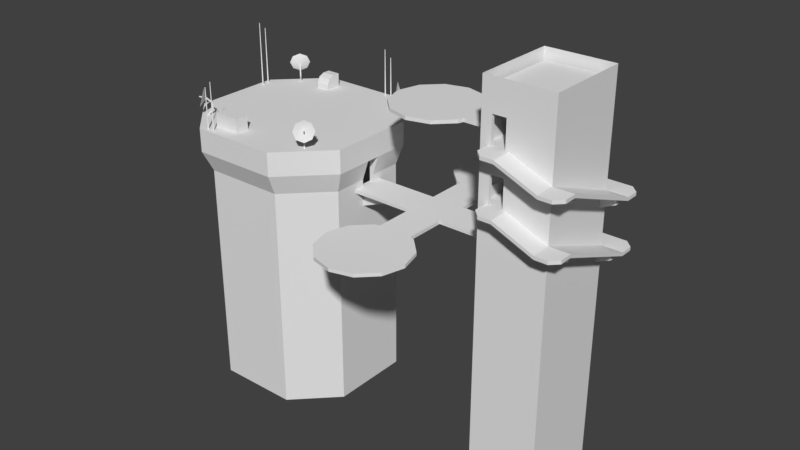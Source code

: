 # Source: level-1-sabotage.blend  (saved by Blender 2.79.0; exported with 4.5.12 LTS)
import bpy
from mathutils import Matrix  # noqa: F401  (used for matrix-valued properties, if any)

bpy.ops.wm.read_factory_settings(use_empty=True)
scene = bpy.context.scene
scene.name = 'Scene'

# ---- collections
col_collection_1 = bpy.data.collections.new('Collection 1'); scene.collection.children.link(col_collection_1)

# ---- world
world_world = bpy.data.worlds.new('World'); scene.world = world_world
world_world.color = (0.05088, 0.05088, 0.05088)
world_world.use_sun_shadow = False
world_world.sun_shadow_jitter_overblur = 0.0
world_world.cycles.sampling_method = 'MANUAL'

# ---- meshes
me_level_1_landing_pad_building_ramp = bpy.data.meshes.new('level-1-landing-pad-building-ramp')
me_level_1_landing_pad_building_ramp.from_pydata([(-2.56, 2.826, 3.084), (-4.389, 2.826, 3.084), (-2.56, 2.826, 4.913), (1.098, 1.302, 3.084), (1.098, 1.302, 4.913), (2.927, 1.302, 3.084), (2.927, -1.746, -4.536), (1.098, -1.746, -6.364), (1.098, -1.746, -4.536), (-1.341, -1.746, -4.536), (-1.341, -2.051, -4.536), (1.098, -2.051, -4.536), (-4.389, 2.521, 3.084), (-2.56, 2.521, 3.084), (1.098, -2.051, -6.364), (2.927, -2.051, -4.536), (2.927, 0.9971, 3.084), (1.098, 0.9971, 4.913), (1.098, 0.9971, 3.084), (-2.56, 2.521, 4.913), (-3.763, 2.522, 4.464), (-3.225, 2.522, 4.464), (-3.763, 2.522, 3.104), (-3.225, 2.522, 3.104), (-3.763, 1.608, 3.104), (-3.763, 2.218, 4.464), (-3.225, 2.218, 4.464), (-3.225, 1.608, 3.104), (-0.177, -2.051, -5.896), (-0.7154, -2.051, -5.896), (-0.177, -2.051, -4.536), (-0.7154, -2.051, -4.536), (-0.177, -2.965, -4.536), (-0.177, -2.356, -5.896), (-0.7154, -2.356, -5.896), (-0.7154, -2.965, -4.536), (0.773, 0.2317, 3.104), (0.773, 0.8413, 4.464), (0.2346, 0.8413, 4.464), (0.2346, 0.2317, 3.104), (0.773, 1.171, 3.104), (0.2346, 1.408, 3.104), (0.773, 1.171, 4.464), (0.2346, 1.408, 4.464), (1.078, -0.2762, 2.241), (2.438, 0.3334, 2.241), (2.438, 0.3334, 2.78), (1.078, -0.2762, 2.78), (1.078, 0.6634, 2.241), (1.078, 0.8999, 2.78), (2.438, 0.6634, 2.241), (2.438, 0.8999, 2.78), (1.087, -2.843, -4.229), (2.448, -2.234, -4.229), (2.448, -2.234, -3.691), (1.087, -2.843, -3.691), (1.087, -1.904, -4.229), (1.087, -1.667, -3.691), (2.448, -1.904, -4.229), (2.448, -1.667, -3.691), (-4.389, 2.826, 4.246), (-3.722, 2.826, 4.913), (2.259, 1.302, 4.913), (2.927, 1.302, 4.246), (2.927, -1.746, -5.697), (2.259, -1.746, -6.364), (-0.6736, -1.746, -6.364), (-1.341, -1.746, -5.697), (-1.341, -2.051, -5.697), (-0.6736, -2.051, -6.364), (2.259, -2.051, -6.364), (2.927, -2.051, -5.697), (2.927, 0.9971, 4.246), (2.259, 0.9971, 4.913), (-3.722, 2.521, 4.913), (-4.389, 2.521, 4.246)], [], [(1, 12, 75, 60), (0, 2, 4, 3), (4, 17, 73, 62), (3, 5, 6, 8), (6, 15, 71, 64), (7, 14, 69, 66), (3, 4, 62, 63, 5), (59, 57, 55, 54), (56, 58, 53, 52), (5, 16, 15, 6), (11, 14, 70, 71, 15), (18, 11, 15, 16), (58, 59, 54, 53), (8, 6, 64, 65, 7), (13, 19, 74, 75, 12), (35, 34, 33, 32), (18, 16, 72, 73, 17), (2, 19, 17, 4), (52, 53, 54, 55), (65, 70, 14, 7), (67, 68, 10, 9), (13, 18, 17, 19), (27, 26, 25, 24), (21, 20, 25, 26), (23, 21, 26, 27), (29, 28, 33, 34), (20, 22, 24, 25), (31, 29, 34, 35), (28, 30, 32, 33), (36, 37, 38, 39), (42, 43, 38, 37), (40, 42, 37, 36), (43, 41, 39, 38), (44, 45, 46, 47), (50, 51, 46, 45), (48, 50, 45, 44), (51, 49, 47, 46), (0, 1, 60, 61, 2), (7, 66, 67, 9, 8), (63, 72, 16, 5), (14, 11, 10, 68, 69), (70, 65, 64, 71), (72, 63, 62, 73), (74, 61, 60, 75), (68, 67, 66, 69), (61, 74, 19, 2)])
_uv = me_level_1_landing_pad_building_ramp.uv_layers.new(name='UVMap')
_uv.uv.foreach_set('vector', [0.214, 0.5, 0.214, 0.3476, -0.3669, 0.3476, -0.3669, 0.5, 0.3768, 0.214, 0.3768, -0.7004, 2.206, -0.7004, 2.206, 0.214, 0.2056, 0.738, 0.2056, 0.5856, 0.7865, 0.5856, 0.7865, 0.738, 0.2056, 0.214, 1.12, 0.214, 1.12, 4.024, 0.2056, 4.024, 0.024, 0.214, 0.024, 0.0616, 0.6049, 0.0616, 0.6049, 0.214, 0.2056, 0.214, 0.2056, 0.0616, -0.68, 0.0616, -0.68, 0.214, 0.2056, 0.214, 0.2056, -0.7004, 0.7865, -0.7004, 1.12, -0.3669, 1.12, 0.214, 0.8808, 0.2535, 0.2005, 0.2535, 0.2005, -0.3345, 0.8808, -0.02975, 0.2005, 0.1353, 0.8808, 0.1353, 0.8808, -0.02975, 0.2005, -0.3345, 0.214, 0.738, 0.214, 0.5856, 4.024, -0.9384, 4.024, -0.786, 0.2056, 0.024, 0.2056, 0.9384, 0.7865, 0.9384, 1.12, 0.6049, 1.12, 0.024, 0.2056, 0.214, 0.2056, 4.024, 1.12, 4.024, 1.12, 0.214, 0.8708, 0.1353, 0.6016, 0.2535, 0.6016, -0.02975, 0.8708, -0.02975, 0.2056, 0.024, 1.12, 0.024, 1.12, 0.6049, 0.7865, 0.9384, 0.2056, 0.9384, 0.3768, 0.214, 0.3768, -0.7004, -0.204, -0.7004, -0.5376, -0.3669, -0.5376, 0.214, 0.299, 0.024, 0.299, 0.7043, 0.5682, 0.7043, 0.5682, 0.024, 0.2056, 0.214, 1.12, 0.214, 1.12, -0.3669, 0.7865, -0.7004, 0.2056, -0.7004, 0.3768, 0.5, 0.3768, 0.3476, 2.206, -0.4144, 2.206, -0.262, 0.2005, 0.8708, 0.8808, 0.8708, 0.8808, 0.6016, 0.2005, 0.6016, 0.7865, 0.214, 0.7865, 0.0616, 0.2056, 0.0616, 0.2056, 0.214, 0.6049, 0.214, 0.6049, 0.0616, 0.024, 0.0616, 0.024, 0.214, 0.3768, 0.214, 2.206, 0.214, 2.206, -0.7004, 0.3768, -0.7004, 0.04425, 0.2044, 0.04425, -0.4759, -0.225, -0.4759, -0.225, 0.2044, 0.04425, 0.3482, -0.225, 0.3482, -0.225, 0.1958, 0.04425, 0.1958, 0.2044, 0.3482, -0.4759, 0.3482, -0.4759, 0.1958, 0.2044, -0.109, 0.299, 0.0616, 0.5682, 0.0616, 0.5682, -0.0908, 0.299, -0.0908, 0.5241, 0.3482, 1.204, 0.3482, 1.204, -0.109, 0.5241, 0.1958, 0.024, 0.0616, 0.7043, 0.0616, 0.7043, -0.0908, 0.024, -0.3956, 0.7043, 0.0616, 0.024, 0.0616, 0.024, -0.3956, 0.7043, -0.0908, 0.04324, 0.2044, 0.04324, -0.4759, -0.226, -0.4759, -0.226, 0.2044, 0.04324, 0.6727, -0.226, 0.7909, -0.226, 0.5077, 0.04324, 0.5077, 0.2044, 0.6727, -0.4759, 0.6727, -0.4759, 0.5077, 0.2044, 0.2029, 0.5241, 0.7909, 1.204, 0.7909, 1.204, 0.2029, 0.5241, 0.5077, 0.1956, 0.6356, 0.8759, 0.6356, 0.8759, 0.3664, 0.1956, 0.3664, 0.6356, 0.4187, 0.3664, 0.537, 0.3664, 0.2537, 0.6356, 0.2537, 0.1956, 0.4187, 0.8759, 0.4187, 0.8759, 0.2537, 0.1956, -0.05105, 0.8759, 0.537, 0.1956, 0.537, 0.1956, -0.05105, 0.8759, 0.2537, 0.3768, 0.214, -0.5376, 0.214, -0.5376, -0.3669, -0.204, -0.7004, 0.3768, -0.7004, 0.2056, 0.9384, -0.68, 0.9384, -1.014, 0.6049, -1.014, 0.024, 0.2056, 0.024, 0.6331, 0.738, 0.6331, 0.5856, 1.214, 0.5856, 1.214, 0.738, 0.2056, 0.9384, 0.2056, 0.024, -1.014, 0.024, -1.014, 0.6049, -0.68, 0.9384, 0.7865, 0.0616, 0.7865, 0.214, 1.12, 0.214, 1.12, 0.0616, 0.12, 0.5856, 0.12, 0.738, -0.2135, 0.738, -0.2135, 0.5856, 0.796, 0.3476, 0.796, 0.5, 0.4624, 0.5, 0.4624, 0.3476, 0.9864, 0.0616, 0.9864, 0.214, 1.32, 0.214, 1.32, 0.0616, 0.796, 0.5, 0.796, 0.3476, 1.377, 0.3476, 1.377, 0.5])
me_level_1_landing_pad_building_ramp.use_remesh_preserve_volume = False
me_level_1_landing_pad_building_ramp.use_remesh_preserve_attributes = False
me_level_1_landing_pad_building_ramp.use_mirror_vertex_groups = False
me_level_1_landing_pad_building_ramp.update()
me_level_1_control_tower = bpy.data.meshes.new('level-1-control-tower')
me_level_1_control_tower.from_pydata([(8.472, -1.375, 1.363), (8.472, -1.375, 0.1443), (7.861, -3.814, 0.1443), (7.861, -3.814, 1.363), (8.472, -1.375, 4.728), (8.472, 0.7583, 1.363), (8.472, 0.7583, 0.1443), (7.861, -3.814, 4.411), (4.212, -3.814, 8.06), (8.472, 0.7583, 4.728), (4.376, 0.7583, 8.824), (4.376, -1.375, 8.824), (-3.572, 0.7583, 8.824), (-3.572, -1.375, 8.824), (-3.103, -3.814, 8.06), (-7.668, -1.375, 4.728), (-6.751, -3.814, 4.411), (7.861, -23.63, -2.904), (-7.668, 0.7583, 4.728), (-7.668, 0.7583, -3.22), (4.212, -23.63, -6.552), (-7.668, -1.375, -3.22), (-6.751, -3.814, -2.904), (-3.103, -23.63, -6.552), (-6.751, -23.63, -2.904), (-3.572, 0.7583, -7.316), (-6.751, -23.63, 4.411), (-3.572, -1.375, -7.316), (-3.103, -3.814, -6.552), (4.212, -3.814, -6.552), (-3.103, -23.63, 8.06), (4.376, 0.7583, -7.316), (4.212, -23.63, 8.06), (4.376, -1.375, -7.316), (7.861, -23.63, 4.411), (7.861, -3.814, -2.904), (7.861, -23.63, 1.363), (8.472, 0.7583, -3.22), (7.861, -23.63, 0.1443), (8.472, -1.375, -3.22), (7.861, -3.204, 0.1443), (7.861, -3.204, 1.363), (4.212, -3.204, 8.06), (4.212, -3.204, -6.552), (7.861, -3.204, -2.904), (7.861, -3.204, 4.411), (-3.103, -3.204, 8.06), (-6.751, -3.204, 4.411), (-6.751, -3.204, -2.904), (-3.103, -3.204, -6.552), (7.556, -1.375, 1.363), (7.556, -1.375, 0.1443), (7.556, -3.814, 0.1443), (7.556, -3.814, 1.363), (7.556, -3.204, 0.1443), (7.556, -3.204, 1.363), (3.925, 0.7583, -6.845), (3.925, 4.416, -6.88), (3.853, 0.7583, -6.917), (3.888, 4.416, -6.917), (3.997, 0.7583, -6.917), (3.962, 4.416, -6.917), (3.925, 0.7583, -6.988), (3.925, 4.416, -6.954), (3.276, 0.7583, -6.845), (3.276, 5.026, -6.88), (3.204, 0.7583, -6.917), (3.239, 5.026, -6.917), (3.348, 0.7583, -6.917), (3.313, 5.026, -6.917), (3.276, 0.7583, -6.988), (3.276, 5.026, -6.954), (-7.14, 0.7583, -2.605), (-7.175, 5.94, -2.605), (-7.212, 0.7583, -2.533), (-7.212, 5.94, -2.568), (-7.212, 0.7583, -2.677), (-7.212, 5.94, -2.642), (-7.283, 0.7583, -2.605), (-7.248, 5.94, -2.605), (-7.14, 0.7583, -1.956), (-7.175, 6.55, -1.956), (-7.212, 0.7583, -1.884), (-7.212, 6.55, -1.919), (-7.212, 0.7583, -2.028), (-7.212, 6.55, -1.993), (-7.283, 0.7583, -1.956), (-7.248, 6.55, -1.956), (-2.884, 0.7583, 8.397), (-2.884, 4.416, 8.432), (-2.812, 0.7583, 8.469), (-2.847, 4.416, 8.469), (-2.956, 0.7583, 8.469), (-2.921, 4.416, 8.469), (-2.884, 0.7583, 8.541), (-2.884, 4.416, 8.506), (-2.235, 0.7583, 8.397), (-2.235, 5.026, 8.432), (-2.163, 0.7583, 8.469), (-2.198, 5.026, 8.469), (-2.306, 0.7583, 8.469), (-2.272, 5.026, 8.469), (-2.235, 0.7583, 8.541), (-2.235, 5.026, 8.506), (-2.788, 0.7583, 6.382), (-2.788, 1.978, 6.382), (-0.3499, 0.7583, 6.382), (-0.3499, 1.978, 6.382), (-2.788, 0.7583, 7.601), (-2.788, 1.978, 7.601), (-0.3499, 0.7583, 7.601), (-0.3499, 1.978, 7.601), (-2.788, 0.7583, -5.838), (-1.569, 0.7583, -5.838), (-2.788, 0.7583, -4.618), (-1.569, 0.7583, -4.618), (-2.788, 1.978, -5.838), (-1.569, 1.978, -5.838), (-2.788, 1.217, -4.618), (-2.788, 1.978, -5.379), (-2.788, 1.755, -4.841), (-1.569, 1.978, -5.379), (-1.569, 1.217, -4.618), (-1.569, 1.755, -4.841), (-2.788, 0.7583, -6.06), (-1.569, 0.7583, -6.06), (-2.788, 1.978, -6.06), (-1.569, 1.978, -6.06), (6.097, 0.7583, 6.23), (6.217, 0.7583, 6.35), (6.012, 0.7583, 6.315), (6.132, 0.7583, 6.435), (6.194, 2.374, 6.327), (6.24, 2.272, 6.373), (6.109, 2.374, 6.412), (6.155, 2.272, 6.458), (5.805, 1.316, 5.937), (5.812, 1.858, 5.945), (5.901, 1.836, 6.034), (5.896, 1.373, 6.028), (5.727, 1.858, 6.03), (5.719, 1.316, 6.022), (5.816, 1.836, 6.119), (5.81, 1.373, 6.113), (6.58, 1.505, 6.798), (6.988, 1.764, 6.292), (7.059, 2.389, 5.984), (6.752, 3.013, 6.055), (6.245, 3.272, 6.463), (5.837, 3.013, 6.97), (5.766, 2.389, 7.277), (6.074, 1.764, 7.206), (6.132, 2.282, 6.35), (6.201, 2.308, 6.419), (6.988, 1.764, 6.292), (6.58, 1.505, 6.798), (7.059, 2.389, 5.984), (6.752, 3.013, 6.055), (6.245, 3.272, 6.463), (5.837, 3.013, 6.97), (5.766, 2.389, 7.277), (6.074, 1.764, 7.206), (6.261, 2.229, 6.368), (6.232, 2.38, 6.34), (6.612, 2.419, 6.781), (6.6, 2.486, 6.769), (6.15, 2.229, 6.479), (6.122, 2.38, 6.45), (6.564, 2.419, 6.83), (6.551, 2.486, 6.818), (6.012, 0.7583, -4.946), (6.132, 0.7583, -5.066), (6.097, 0.7583, -4.861), (6.217, 0.7583, -4.981), (6.109, 2.374, -5.043), (6.155, 2.272, -5.089), (6.194, 2.374, -4.957), (6.24, 2.272, -5.003), (5.719, 1.316, -4.653), (5.727, 1.858, -4.661), (5.816, 1.836, -4.75), (5.81, 1.373, -4.744), (5.812, 1.858, -4.576), (5.805, 1.316, -4.568), (5.901, 1.836, -4.664), (5.896, 1.373, -4.659), (6.58, 1.505, -5.429), (6.074, 1.764, -5.837), (5.766, 2.389, -5.908), (5.837, 3.013, -5.6), (6.245, 3.272, -5.094), (6.752, 3.013, -4.686), (7.059, 2.389, -4.615), (6.988, 1.764, -4.922), (6.132, 2.282, -4.981), (6.201, 2.308, -5.05), (6.074, 1.764, -5.837), (6.58, 1.505, -5.429), (5.766, 2.389, -5.908), (5.837, 3.013, -5.6), (6.245, 3.272, -5.094), (6.752, 3.013, -4.686), (7.059, 2.389, -4.615), (6.988, 1.764, -4.922), (6.15, 2.229, -5.11), (6.122, 2.38, -5.081), (6.564, 2.419, -5.461), (6.551, 2.486, -5.448), (6.261, 2.229, -4.999), (6.232, 2.38, -4.97), (6.612, 2.419, -5.412), (6.6, 2.486, -5.4), (-5.306, 0.7583, -4.861), (-5.426, 0.7583, -4.981), (-5.221, 0.7583, -4.946), (-5.341, 0.7583, -5.066), (-5.403, 2.374, -4.957), (-5.449, 2.272, -5.003), (-5.318, 2.374, -5.043), (-5.364, 2.272, -5.089), (-5.013, 1.316, -4.568), (-5.021, 1.858, -4.576), (-5.11, 1.836, -4.664), (-5.104, 1.373, -4.659), (-4.936, 1.858, -4.661), (-4.928, 1.316, -4.653), (-5.024, 1.836, -4.75), (-5.019, 1.373, -4.744), (-5.789, 1.505, -5.429), (-6.197, 1.764, -4.922), (-6.268, 2.389, -4.615), (-5.96, 3.013, -4.686), (-5.454, 3.272, -5.094), (-5.046, 3.013, -5.6), (-4.975, 2.389, -5.908), (-5.283, 1.764, -5.837), (-5.341, 2.282, -4.981), (-5.41, 2.308, -5.05), (-6.197, 1.764, -4.922), (-5.789, 1.505, -5.429), (-6.268, 2.389, -4.615), (-5.96, 3.013, -4.686), (-5.454, 3.272, -5.094), (-5.046, 3.013, -5.6), (-4.975, 2.389, -5.908), (-5.283, 1.764, -5.837), (-5.47, 2.229, -4.999), (-5.441, 2.38, -4.97), (-5.821, 2.419, -5.412), (-5.808, 2.486, -5.4), (-5.359, 2.229, -5.11), (-5.331, 2.38, -5.081), (-5.772, 2.419, -5.461), (-5.76, 2.486, -5.448), (-5.221, 0.7583, 6.3), (-5.341, 0.7583, 6.42), (-5.306, 0.7583, 6.215), (-5.426, 0.7583, 6.335), (-5.318, 2.374, 6.397), (-5.364, 2.272, 6.443), (-5.403, 2.374, 6.312), (-5.449, 2.272, 6.358), (-4.928, 1.316, 6.007), (-4.936, 1.858, 6.015), (-5.024, 1.836, 6.104), (-5.019, 1.373, 6.098), (-5.021, 1.858, 5.93), (-5.013, 1.316, 5.922), (-5.11, 1.836, 6.019), (-5.104, 1.373, 6.013), (-5.789, 1.505, 6.783), (-5.283, 1.764, 7.191), (-4.975, 2.389, 7.262), (-5.046, 3.013, 6.954), (-5.454, 3.272, 6.448), (-5.96, 3.013, 6.04), (-6.268, 2.389, 5.969), (-6.197, 1.764, 6.277), (-5.341, 2.282, 6.335), (-5.41, 2.308, 6.404), (-5.283, 1.764, 7.191), (-5.789, 1.505, 6.783), (-4.975, 2.389, 7.262), (-5.046, 3.013, 6.954), (-5.454, 3.272, 6.448), (-5.96, 3.013, 6.04), (-6.268, 2.389, 5.969), (-6.197, 1.764, 6.277), (-5.359, 2.229, 6.464), (-5.331, 2.38, 6.435), (-5.772, 2.419, 6.815), (-5.76, 2.486, 6.802), (-5.47, 2.229, 6.353), (-5.441, 2.38, 6.325), (-5.821, 2.419, 6.766), (-5.808, 2.486, 6.754), (7.556, -3.814, 0.1443), (7.556, -3.814, 1.363), (-2.835, -3.814, 7.678), (-6.293, -3.814, 4.22), (-6.293, -3.814, -2.712), (4.097, -3.814, -6.17), (7.556, -1.375, 0.1443), (7.556, -1.375, 1.363), (7.556, 0.1487, 0.1443), (7.556, 0.1487, 1.363), (7.556, -1.375, 4.22), (7.556, 0.1487, 4.22), (7.555, -3.814, -2.712), (7.555, -1.375, -2.712), (7.555, 0.1487, -2.712), (-2.835, -3.814, -6.17), (4.097, -1.375, -6.17), (4.097, 0.1487, -6.17), (-2.835, -1.375, -6.17), (-2.835, 0.1487, -6.17), (-6.293, -1.375, -2.712), (-6.293, 0.1487, -2.712), (-6.293, -1.375, 4.22), (-6.293, 0.1487, 4.22), (-2.835, -1.375, 7.678), (-2.835, 0.1487, 7.678), (4.097, -3.814, 7.678), (4.097, -1.375, 7.678), (4.097, 0.1487, 7.678), (7.555, -3.814, 4.22), (4.376, 0.7583, -0.7095), (4.376, 0.7583, 2.217), (-3.572, 0.7583, -2.366), (-3.572, 0.7583, 3.874)], [(296, 297)], [(45, 7, 3, 41), (44, 40, 2, 35), (39, 37, 6, 1), (4, 0, 5, 9), (1, 6, 5, 0), (11, 4, 9, 10), (42, 45, 4, 11), (13, 11, 10, 12), (46, 42, 11, 13), (15, 13, 12, 18), (47, 46, 13, 15), (21, 15, 18, 19), (48, 47, 15, 21), (27, 21, 19, 25), (49, 48, 21, 27), (33, 27, 25, 31), (43, 49, 27, 33), (39, 33, 31, 37), (44, 43, 33, 39), (3, 7, 34, 36), (8, 14, 30, 32), (14, 16, 26, 30), (7, 8, 32, 34), (29, 35, 17, 20), (22, 28, 23, 24), (28, 29, 20, 23), (2, 3, 36, 38), (35, 2, 38, 17), (16, 22, 24, 26), (328, 25, 19), (35, 29, 43, 44), (29, 28, 49, 43), (28, 22, 48, 49), (22, 16, 47, 48), (16, 14, 46, 47), (14, 8, 42, 46), (8, 7, 45, 42), (39, 1, 40, 44), (4, 45, 41, 0), (40, 1, 51, 54), (2, 40, 54, 52), (1, 0, 50, 51), (0, 41, 55, 50), (41, 3, 53, 55), (3, 2, 52, 53), (56, 57, 59, 58), (58, 59, 63, 62), (62, 63, 61, 60), (60, 61, 57, 56), (63, 59, 57, 61), (64, 65, 67, 66), (66, 67, 71, 70), (70, 71, 69, 68), (68, 69, 65, 64), (71, 67, 65, 69), (72, 73, 75, 74), (74, 75, 79, 78), (78, 79, 77, 76), (76, 77, 73, 72), (79, 75, 73, 77), (80, 81, 83, 82), (82, 83, 87, 86), (86, 87, 85, 84), (84, 85, 81, 80), (87, 83, 81, 85), (88, 89, 91, 90), (90, 91, 95, 94), (94, 95, 93, 92), (92, 93, 89, 88), (95, 91, 89, 93), (96, 97, 99, 98), (98, 99, 103, 102), (102, 103, 101, 100), (100, 101, 97, 96), (103, 99, 97, 101), (106, 107, 111, 110), (104, 105, 107, 106), (108, 109, 105, 104), (110, 111, 109, 108), (109, 111, 107, 105), (113, 121, 123), (114, 115, 122, 118), (117, 116, 119, 121), (113, 117, 121), (116, 117, 127, 126), (118, 122, 123, 120), (120, 123, 121, 119), (112, 114, 118), (113, 123, 122), (115, 113, 122), (112, 118, 120), (112, 120, 119), (116, 112, 119), (125, 124, 126, 127), (117, 113, 125, 127), (112, 116, 126, 124), (137, 140, 134, 132), (142, 138, 133, 135), (128, 136, 139, 129), (138, 137, 132, 133), (140, 142, 135, 134), (131, 143, 141, 130), (129, 139, 143, 131), (137, 138, 139, 136), (138, 142, 143, 139), (142, 140, 141, 143), (140, 137, 136, 141), (130, 141, 136, 128), (150, 161, 153), (156, 152, 157), (155, 152, 154), (151, 152, 155), (159, 152, 160), (157, 152, 158), (154, 152, 156), (160, 152, 151), (158, 152, 159), (148, 149, 153), (146, 147, 153), (144, 145, 153), (161, 144, 153), (149, 150, 153), (147, 148, 153), (145, 146, 153), (162, 163, 165, 164), (164, 165, 169, 168), (168, 169, 167, 166), (166, 167, 163, 162), (164, 168, 166, 162), (169, 165, 163, 167), (179, 182, 176, 174), (184, 180, 175, 177), (170, 178, 181, 171), (180, 179, 174, 175), (182, 184, 177, 176), (173, 185, 183, 172), (171, 181, 185, 173), (179, 180, 181, 178), (180, 184, 185, 181), (184, 182, 183, 185), (182, 179, 178, 183), (172, 183, 178, 170), (192, 203, 195), (198, 194, 199), (197, 194, 196), (193, 194, 197), (201, 194, 202), (199, 194, 200), (196, 194, 198), (202, 194, 193), (200, 194, 201), (190, 191, 195), (188, 189, 195), (186, 187, 195), (203, 186, 195), (191, 192, 195), (189, 190, 195), (187, 188, 195), (204, 205, 207, 206), (206, 207, 211, 210), (210, 211, 209, 208), (208, 209, 205, 204), (206, 210, 208, 204), (211, 207, 205, 209), (221, 224, 218, 216), (226, 222, 217, 219), (212, 220, 223, 213), (222, 221, 216, 217), (224, 226, 219, 218), (215, 227, 225, 214), (213, 223, 227, 215), (221, 222, 223, 220), (222, 226, 227, 223), (226, 224, 225, 227), (224, 221, 220, 225), (214, 225, 220, 212), (234, 245, 237), (240, 236, 241), (239, 236, 238), (235, 236, 239), (243, 236, 244), (241, 236, 242), (238, 236, 240), (244, 236, 235), (242, 236, 243), (232, 233, 237), (230, 231, 237), (228, 229, 237), (245, 228, 237), (233, 234, 237), (231, 232, 237), (229, 230, 237), (246, 247, 249, 248), (248, 249, 253, 252), (252, 253, 251, 250), (250, 251, 247, 246), (248, 252, 250, 246), (253, 249, 247, 251), (263, 266, 260, 258), (268, 264, 259, 261), (254, 262, 265, 255), (264, 263, 258, 259), (266, 268, 261, 260), (257, 269, 267, 256), (255, 265, 269, 257), (263, 264, 265, 262), (264, 268, 269, 265), (268, 266, 267, 269), (266, 263, 262, 267), (256, 267, 262, 254), (276, 287, 279), (282, 278, 283), (281, 278, 280), (277, 278, 281), (285, 278, 286), (283, 278, 284), (280, 278, 282), (286, 278, 277), (284, 278, 285), (274, 275, 279), (272, 273, 279), (270, 271, 279), (287, 270, 279), (275, 276, 279), (273, 274, 279), (271, 272, 279), (288, 289, 291, 290), (290, 291, 295, 294), (294, 295, 293, 292), (292, 293, 289, 288), (290, 294, 292, 288), (295, 291, 289, 293), (309, 310, 313, 312), (302, 303, 305, 304), (305, 303, 306, 307), (303, 297, 325, 306), (302, 304, 310, 309), (296, 302, 309, 308), (308, 309, 312, 301), (301, 312, 314, 311), (312, 313, 315, 314), (314, 315, 317, 316), (311, 314, 316, 300), (316, 317, 319, 318), (300, 316, 318, 299), (318, 319, 321, 320), (299, 318, 320, 298), (320, 321, 324, 323), (298, 320, 323, 322), (323, 324, 307, 306), (322, 323, 306, 325), (305, 307, 324, 321, 319, 317, 315, 313, 310, 304), (329, 328, 19, 18), (12, 329, 18), (5, 6, 326, 327), (6, 37, 31, 326), (9, 5, 327, 10), (327, 326, 328, 329), (326, 31, 25, 328), (10, 327, 329, 12)])
me_level_1_control_tower.polygons.foreach_set('use_smooth', [0, 0, 0, 0, 0, 0, 0, 0, 0, 0, 0, 0, 0, 0, 0, 0, 0, 0, 0, 0, 0, 0, 0, 0, 0, 0, 0, 0, 0, 0, 0, 0, 0, 0, 0, 0, 0, 0, 0, 0, 0, 0, 0, 0, 0, 0, 0, 0, 0, 0, 0, 0, 0, 0, 0, 0, 0, 0, 0, 0, 0, 0, 0, 0, 0, 0, 0, 0, 0, 0, 0, 0, 0, 0, 0, 0, 0, 0, 0, 0, 0, 0, 0, 0, 0, 0, 0, 0, 0, 0, 0, 0, 0, 0, 0, 0, 0, 0, 0, 0, 0, 0, 0, 0, 0, 0, 0, 0, 1, 1, 1, 1, 1, 1, 1, 1, 1, 1, 1, 1, 1, 1, 1, 1, 0, 0, 0, 0, 0, 0, 0, 0, 0, 0, 0, 0, 0, 0, 0, 0, 0, 0, 1, 1, 1, 1, 1, 1, 1, 1, 1, 1, 1, 1, 1, 1, 1, 1, 0, 0, 0, 0, 0, 0, 0, 0, 0, 0, 0, 0, 0, 0, 0, 0, 0, 0, 1, 1, 1, 1, 1, 1, 1, 1, 1, 1, 1, 1, 1, 1, 1, 1, 0, 0, 0, 0, 0, 0, 0, 0, 0, 0, 0, 0, 0, 0, 0, 0, 0, 0, 1, 1, 1, 1, 1, 1, 1, 1, 1, 1, 1, 1, 1, 1, 1, 1, 0, 0, 0, 0, 0, 0, 0, 0, 0, 0, 0, 0, 0, 0, 0, 0, 0, 0, 0, 0, 0, 0, 0, 0, 0, 0, 0, 0, 0, 0, 0, 0, 0, 0])
_uv = me_level_1_control_tower.uv_layers.new(name='UVMap')
_uv.uv.foreach_set('vector', [0.2749, 0.04058, -0.02991, 0.04058, -0.02991, -1.483, 0.2749, -1.483, 0.2749, 0.383, 0.2749, 1.907, -0.02991, 1.907, -0.02991, 0.383, 0.1893, 0.2248, 1.256, 0.2248, 1.256, 1.907, 0.1893, 1.907, 0.1893, 0.1987, 0.1893, -1.483, 1.256, -1.483, 1.256, 0.1987, 0.1893, 0.907, 1.256, 0.907, 1.256, 1.517, 0.1893, 1.517, 0.09988, 0.1893, 2.148, 0.1893, 2.148, 1.256, 0.09988, 1.256, 0.01809, 0.2749, 1.842, 0.2749, 2.148, 1.189, 0.09988, 1.189, 0.126, 0.1893, 4.1, 0.1893, 4.1, 1.256, 0.126, 1.256, 0.3605, 0.2749, 4.018, 0.2749, 4.1, 1.189, 0.126, 1.189, 0.07797, 0.1893, 2.126, 0.1893, 2.126, 1.256, 0.07797, 1.256, 0.5362, 0.2749, 2.36, 0.2749, 2.126, 1.189, 0.07797, 1.189, 0.1893, 0.2248, 0.1893, 4.199, 1.256, 4.199, 1.256, 0.2248, 0.2749, 0.383, 0.2749, 4.041, 1.189, 4.199, 1.189, 0.2248, 0.1893, 0.1768, 0.1893, 2.225, 1.256, 2.225, 1.256, 0.1768, 0.2749, 0.5587, 0.2749, 2.383, 1.189, 2.225, 1.189, 0.1768, 0.09988, 0.1893, -3.874, 0.1893, -3.874, 1.256, 0.09988, 1.256, 0.01809, 0.2749, -3.64, 0.2749, -3.874, 1.189, 0.09988, 1.189, 0.1479, 0.1893, -1.9, 0.1893, -1.9, 1.256, 0.1479, 1.256, 0.8424, 0.2749, -0.9819, 0.2749, -0.9001, 1.189, 1.148, 1.189, 0.9701, 0.5166, 0.9701, 2.041, -8.936, 2.041, -8.936, 0.5166, 0.01809, 0.9701, -3.64, 0.9701, -3.64, -8.936, 0.01809, -8.936, 0.3605, 0.9701, -1.464, 0.9701, -1.464, -8.936, 0.3605, -8.936, 0.8424, 0.9701, -0.9819, 0.9701, -0.9819, -8.936, 0.8424, -8.936, 0.9701, 0.5587, 0.9701, 2.383, -8.936, 2.383, -8.936, 0.5587, 0.9701, 0.383, 0.9701, -1.441, -8.936, -1.441, -8.936, 0.383, 0.3605, 0.9701, 4.018, 0.9701, 4.018, -8.936, 0.3605, -8.936, 0.9701, 0.907, 0.9701, 1.517, -8.936, 1.517, -8.936, 0.907, 0.9701, 0.383, 0.9701, 1.907, -8.936, 1.907, -8.936, 0.383, 0.9701, 0.04058, 0.9701, -3.617, -8.936, -3.617, -8.936, 0.04058, -5.874, -0.3483, -5.874, -2.823, -7.922, -0.7752, 0.9701, 0.383, 0.9701, -1.441, 1.275, -1.441, 1.275, 0.383, 0.01809, 0.9701, -3.64, 0.9701, -3.64, 1.275, 0.01809, 1.275, 0.9701, 0.5587, 0.9701, 2.383, 1.275, 2.383, 1.275, 0.5587, 0.9701, 0.383, 0.9701, 4.041, 1.275, 4.041, 1.275, 0.383, 0.5362, 0.9701, 2.36, 0.9701, 2.36, 1.275, 0.5362, 1.275, 0.3605, 0.9701, 4.018, 0.9701, 4.018, 1.275, 0.3605, 1.275, 0.01809, 0.9701, 1.842, 0.9701, 1.842, 1.275, 0.01809, 1.275, 0.1893, 0.2248, 0.1893, 1.907, -0.7251, 1.907, -0.7251, 0.383, 0.1893, 0.1987, -0.7251, 0.04058, -0.7251, -1.483, 0.1893, -1.483, 0.8424, 0.2749, 1.148, 1.189, 0.69, 1.189, 0.69, 0.2749, 0.8424, 0.9701, 0.8424, 1.275, 0.69, 1.275, 0.69, 0.9701, 0.1479, 0.907, 0.1479, 1.517, -0.31, 1.517, -0.31, 0.907, 0.1479, 0.1893, -0.1576, -0.7251, -0.31, -0.7251, -0.31, 0.1893, 0.8424, 0.2749, 0.8424, -0.02991, 0.69, -0.02991, 0.69, 0.2749, 0.8424, 0.5166, 0.8424, -0.09302, 0.69, -0.09302, 0.69, 0.5166, 0.2993, 0.214, 0.3168, 2.043, 0.3352, 2.043, 0.3352, 0.214, 0.8385, 0.214, 0.8559, 2.043, 0.8744, 2.043, 0.8744, 0.214, 0.8744, 0.214, 0.8744, 2.043, 0.8929, 2.043, 0.9103, 0.214, 0.3352, 0.214, 0.3352, 2.043, 0.3168, 2.043, 0.2993, 0.214, 0.8744, 0.3537, 0.8559, 0.3352, 0.8744, 0.3168, 0.8929, 0.3352, 0.2993, 0.214, 0.3168, 2.348, 0.3352, 2.348, 0.3352, 0.214, 0.5138, 0.214, 0.5313, 2.348, 0.5498, 2.348, 0.5498, 0.214, 0.5498, 0.214, 0.5498, 2.348, 0.5682, 2.348, 0.5857, 0.214, 0.3352, 0.214, 0.3352, 2.348, 0.3168, 2.348, 0.2993, 0.214, 0.5498, 0.3537, 0.5313, 0.3352, 0.5498, 0.3168, 0.5682, 0.3352, 0.3421, 0.214, 0.3246, 2.805, 0.3061, 2.805, 0.3061, 0.214, 0.1437, 0.214, 0.1611, 2.805, 0.1796, 2.805, 0.1796, 0.214, 0.1796, 0.214, 0.1796, 2.805, 0.1981, 2.805, 0.2156, 0.214, 0.3061, 0.214, 0.3061, 2.805, 0.3246, 2.805, 0.3421, 0.214, 0.2877, 0.1796, 0.3061, 0.1611, 0.3246, 0.1796, 0.3061, 0.1981, 0.3421, 0.214, 0.3246, 3.11, 0.3061, 3.11, 0.3061, 0.214, 0.819, 0.214, 0.8365, 3.11, 0.855, 3.11, 0.855, 0.214, 0.855, 0.214, 0.855, 3.11, 0.8735, 3.11, 0.8909, 0.214, 0.3061, 0.214, 0.3061, 3.11, 0.3246, 3.11, 0.3421, 0.214, 0.2877, 0.855, 0.3061, 0.8365, 0.3246, 0.855, 0.3061, 0.8735, 0.6783, 0.214, 0.6608, 2.043, 0.6423, 2.043, 0.6423, 0.214, 0.5059, 0.214, 0.4885, 2.043, 0.47, 2.043, 0.47, 0.214, 0.47, 0.214, 0.47, 2.043, 0.4515, 2.043, 0.434, 0.214, 0.6423, 0.214, 0.6423, 2.043, 0.6608, 2.043, 0.6783, 0.214, 0.47, 0.6238, 0.4885, 0.6423, 0.47, 0.6608, 0.4515, 0.6423, 0.6783, 0.214, 0.6608, 2.348, 0.6423, 2.348, 0.6423, 0.214, 0.6423, 0.214, 0.6423, 2.348, 0.6238, 2.348, 0.6064, 0.214, 0.7946, 0.214, 0.7946, 2.348, 0.7761, 2.348, 0.7587, 0.214, 0.6423, 0.214, 0.6423, 2.348, 0.6608, 2.348, 0.6783, 0.214, 0.7946, 0.6238, 0.8131, 0.6423, 0.7946, 0.6608, 0.7761, 0.6423, 0.6858, 0.214, 0.6858, 0.8236, 0.0762, 0.8236, 0.0762, 0.214, 0.5178, 0.214, 0.5178, 0.8236, 1.737, 0.8236, 1.737, 0.214, 0.0762, 0.214, 0.0762, 0.8236, 0.6858, 0.8236, 0.6858, 0.214, 0.737, 0.214, 0.737, 0.8236, -0.4822, 0.8236, -0.4822, 0.214, 0.5178, 0.0762, 1.737, 0.0762, 1.737, 0.6858, 0.5178, 0.6858, 0.7957, 0.214, 0.5662, 0.8236, 0.2974, 0.7123, 0.5178, 0.214, 1.127, 0.214, 1.127, 0.4435, 0.5178, 0.4435, 0.1274, 0.7957, -0.4822, 0.7957, -0.4822, 0.5662, 0.1274, 0.5662, 0.7957, 0.214, 0.7957, 0.8236, 0.5662, 0.8236, 0.5178, 0.7957, 1.127, 0.7957, 1.127, 0.9068, 0.5178, 0.9068, 0.5178, 0.4435, 1.127, 0.4435, 1.127, 0.7123, 0.5178, 0.7123, 0.5178, 0.2974, 1.127, 0.2974, 1.127, 0.5662, 0.5178, 0.5662, 0.7957, 0.214, 0.1861, 0.214, 0.1861, 0.4435, 0.7957, 0.214, 0.2974, 0.7123, 0.1861, 0.4435, 0.1861, 0.214, 0.7957, 0.214, 0.1861, 0.4435, 0.7957, 0.214, 0.1861, 0.4435, 0.2974, 0.7123, 0.7957, 0.214, 0.2974, 0.7123, 0.5662, 0.8236, 0.7957, 0.8236, 0.7957, 0.214, 0.5662, 0.8236, 0.1274, 0.214, -0.4822, 0.214, -0.4822, 0.8236, 0.1274, 0.8236, 0.7957, 0.8236, 0.7957, 0.214, 0.9068, 0.214, 0.9068, 0.8236, 0.7957, 0.214, 0.7957, 0.8236, 0.9068, 0.8236, 0.9068, 0.214, 0.2113, 0.4531, 0.2715, 0.4531, 0.2715, 0.7231, 0.2113, 0.7231, 0.2715, 0.5158, 0.2113, 0.5158, 0.2113, 0.7556, 0.2715, 0.7556, 0.6546, 0.214, 0.4476, 0.4926, 0.512, 0.5214, 0.7396, 0.214, 0.5158, 0.7529, 0.4531, 0.764, 0.7231, 1.022, 0.7556, 0.971, 0.4531, 0.764, 0.5158, 0.7529, 0.7556, 0.971, 0.7231, 1.022, 0.7396, 0.214, 0.512, 0.5214, 0.4476, 0.4926, 0.6546, 0.214, 0.2113, 0.214, 0.2113, 0.5214, 0.2715, 0.5214, 0.2715, 0.214, 0.4531, 0.764, 0.5158, 0.7529, 0.512, 0.5214, 0.4476, 0.4926, 0.2113, 0.7529, 0.2715, 0.7529, 0.2715, 0.5214, 0.2113, 0.5214, 0.5158, 0.7529, 0.4531, 0.764, 0.4476, 0.4926, 0.512, 0.5214, 0.2715, 0.764, 0.2113, 0.764, 0.2113, 0.4926, 0.2715, 0.4926, 0.2715, 0.214, 0.2715, 0.4926, 0.2113, 0.4926, 0.2113, 0.214, 0.6986, 0.02916, 0.5647, -0.2831, 0.2414, -0.01092, 0.7842, 0.02916, 1.241, -0.024, 0.9181, 0.3414, 0.2414, 0.5875, 0.2414, 0.976, -0.08186, 0.7169, 0.5647, 0.7169, 0.2414, 0.976, 0.2414, 0.5875, 0.5647, 0.3414, 0.2414, -0.024, 0.6986, 0.02916, 0.9181, 0.3414, 1.241, -0.024, 1.241, 0.4708, 0.9181, 0.7169, 1.241, 0.976, 0.7842, 1.029, 0.6986, 0.02916, 0.2414, -0.024, 0.5647, -0.2831, 0.2414, 0.4708, 0.2414, -0.024, 0.5647, 0.3414, 0.2414, 0.4708, 0.5647, 0.3414, 0.2414, -0.01092, 0.7842, 0.02916, 0.9181, 0.3414, 1.241, -0.01092, 0.2414, 0.5875, -0.08186, 0.7169, 0.2414, 0.9891, 0.5647, 0.7169, 0.2414, 0.5875, 0.2414, 0.9891, 0.5647, 0.3414, 0.6986, 0.02916, 0.2414, -0.01092, 0.9181, 0.3414, 1.241, 0.4708, 1.241, -0.01092, 0.9181, 0.7169, 0.7842, 1.029, 1.241, 0.9891, 0.7615, 0.9494, 0.7412, 1.025, 1.023, 1.078, 1.032, 1.045, 0.2242, 0.04453, 0.2242, 0.07777, 0.2586, 0.07777, 0.2586, 0.04453, 0.03168, 0.04453, 0.02278, 0.07777, -0.2588, 0.025, -0.2385, -0.05056, 0.2805, 0.9494, 0.2805, 1.025, 0.2023, 1.025, 0.2023, 0.9494, 0.2242, 0.03168, 0.2586, 0.03168, 0.2805, -0.2385, 0.2023, -0.2385, 0.2586, 0.02278, 0.2242, 0.02278, 0.2023, -0.2588, 0.2805, -0.2588, 0.2113, 0.4531, 0.2715, 0.4531, 0.2715, 0.7231, 0.2113, 0.7231, 0.2715, 0.5158, 0.2113, 0.5158, 0.2113, 0.7556, 0.2715, 0.7556, 0.6546, 0.214, 0.4476, 0.4926, 0.512, 0.5214, 0.7396, 0.214, 0.5158, 0.7529, 0.4531, 0.764, 0.7231, 1.022, 0.7556, 0.971, 0.4531, 0.764, 0.5158, 0.7529, 0.7556, 0.971, 0.7231, 1.022, 0.7396, 0.214, 0.512, 0.5214, 0.4476, 0.4926, 0.6546, 0.214, 0.2113, 0.214, 0.2113, 0.5214, 0.2715, 0.5214, 0.2715, 0.214, 0.4531, 0.764, 0.5158, 0.7529, 0.512, 0.5214, 0.4476, 0.4926, 0.2113, 0.7529, 0.2715, 0.7529, 0.2715, 0.5214, 0.2113, 0.5214, 0.5158, 0.7529, 0.4531, 0.764, 0.4476, 0.4926, 0.512, 0.5214, 0.2715, 0.764, 0.2113, 0.764, 0.2113, 0.4926, 0.2715, 0.4926, 0.2715, 0.214, 0.2715, 0.4926, 0.2113, 0.4926, 0.2113, 0.214, 0.6986, 0.02916, 0.5647, -0.2831, 0.2414, -0.01092, 0.7842, 0.02916, 1.241, -0.024, 0.9181, 0.3414, 0.2414, 0.5875, 0.2414, 0.976, -0.08186, 0.7169, 0.5647, 0.7169, 0.2414, 0.976, 0.2414, 0.5875, 0.5647, 0.3414, 0.2414, -0.024, 0.6986, 0.02916, 0.9181, 0.3414, 1.241, -0.024, 1.241, 0.4708, 0.9181, 0.7169, 1.241, 0.976, 0.7842, 1.029, 0.6986, 0.02916, 0.2414, -0.024, 0.5647, -0.2831, 0.2414, 0.4708, 0.2414, -0.024, 0.5647, 0.3414, 0.2414, 0.4708, 0.5647, 0.3414, 0.2414, -0.01092, 0.7842, 0.02916, 0.9181, 0.3414, 1.241, -0.01092, 0.2414, 0.5875, -0.08186, 0.7169, 0.2414, 0.9891, 0.5647, 0.7169, 0.2414, 0.5875, 0.2414, 0.9891, 0.5647, 0.3414, 0.6986, 0.02916, 0.2414, -0.01092, 0.9181, 0.3414, 1.241, 0.4708, 1.241, -0.01092, 0.9181, 0.7169, 0.7842, 1.029, 1.241, 0.9891, 0.7615, 0.9494, 0.7412, 1.025, 1.023, 1.078, 1.032, 1.045, 0.2242, 0.04453, 0.2242, 0.07777, 0.2586, 0.07777, 0.2586, 0.04453, 0.03168, 0.04453, 0.02278, 0.07777, -0.2588, 0.025, -0.2385, -0.05056, 0.2805, 0.9494, 0.2805, 1.025, 0.2023, 1.025, 0.2023, 0.9494, 0.2242, 0.03168, 0.2586, 0.03168, 0.2805, -0.2385, 0.2023, -0.2385, 0.2586, 0.02278, 0.2242, 0.02278, 0.2023, -0.2588, 0.2805, -0.2588, 0.2113, 0.4531, 0.2715, 0.4531, 0.2715, 0.7231, 0.2113, 0.7231, 0.2715, 0.5158, 0.2113, 0.5158, 0.2113, 0.7556, 0.2715, 0.7556, 0.6546, 0.214, 0.4476, 0.4926, 0.512, 0.5214, 0.7396, 0.214, 0.5158, 0.7529, 0.4531, 0.764, 0.7231, 1.022, 0.7556, 0.971, 0.4531, 0.764, 0.5158, 0.7529, 0.7556, 0.971, 0.7231, 1.022, 0.7396, 0.214, 0.512, 0.5214, 0.4476, 0.4926, 0.6546, 0.214, 0.2113, 0.214, 0.2113, 0.5214, 0.2715, 0.5214, 0.2715, 0.214, 0.4531, 0.764, 0.5158, 0.7529, 0.512, 0.5214, 0.4476, 0.4926, 0.2113, 0.7529, 0.2715, 0.7529, 0.2715, 0.5214, 0.2113, 0.5214, 0.5158, 0.7529, 0.4531, 0.764, 0.4476, 0.4926, 0.512, 0.5214, 0.2715, 0.764, 0.2113, 0.764, 0.2113, 0.4926, 0.2715, 0.4926, 0.2715, 0.214, 0.2715, 0.4926, 0.2113, 0.4926, 0.2113, 0.214, 0.6986, 0.02916, 0.5647, -0.2831, 0.2414, -0.01092, 0.7842, 0.02916, 1.241, -0.024, 0.9181, 0.3414, 0.2414, 0.5875, 0.2414, 0.976, -0.08186, 0.7169, 0.5647, 0.7169, 0.2414, 0.976, 0.2414, 0.5875, 0.5647, 0.3414, 0.2414, -0.024, 0.6986, 0.02916, 0.9181, 0.3414, 1.241, -0.024, 1.241, 0.4708, 0.9181, 0.7169, 1.241, 0.976, 0.7842, 1.029, 0.6986, 0.02916, 0.2414, -0.024, 0.5647, -0.2831, 0.2414, 0.4708, 0.2414, -0.024, 0.5647, 0.3414, 0.2414, 0.4708, 0.5647, 0.3414, 0.2414, -0.01092, 0.7842, 0.02916, 0.9181, 0.3414, 1.241, -0.01092, 0.2414, 0.5875, -0.08186, 0.7169, 0.2414, 0.9891, 0.5647, 0.7169, 0.2414, 0.5875, 0.2414, 0.9891, 0.5647, 0.3414, 0.6986, 0.02916, 0.2414, -0.01092, 0.9181, 0.3414, 1.241, 0.4708, 1.241, -0.01092, 0.9181, 0.7169, 0.7842, 1.029, 1.241, 0.9891, 0.7615, 0.9494, 0.7412, 1.025, 1.023, 1.078, 1.032, 1.045, 0.2242, 0.04453, 0.2242, 0.07777, 0.2586, 0.07777, 0.2586, 0.04453, 0.03168, 0.04453, 0.02278, 0.07777, -0.2588, 0.025, -0.2385, -0.05056, 0.2805, 0.9494, 0.2805, 1.025, 0.2023, 1.025, 0.2023, 0.9494, 0.2242, 0.03168, 0.2586, 0.03168, 0.2805, -0.2385, 0.2023, -0.2385, 0.2586, 0.02278, 0.2242, 0.02278, 0.2023, -0.2588, 0.2805, -0.2588, 0.2113, 0.4531, 0.2715, 0.4531, 0.2715, 0.7231, 0.2113, 0.7231, 0.2715, 0.5158, 0.2113, 0.5158, 0.2113, 0.7556, 0.2715, 0.7556, 0.6546, 0.214, 0.4476, 0.4926, 0.512, 0.5214, 0.7396, 0.214, 0.5158, 0.7529, 0.4531, 0.764, 0.7231, 1.022, 0.7556, 0.971, 0.4531, 0.764, 0.5158, 0.7529, 0.7556, 0.971, 0.7231, 1.022, 0.7396, 0.214, 0.512, 0.5214, 0.4476, 0.4926, 0.6546, 0.214, 0.2113, 0.214, 0.2113, 0.5214, 0.2715, 0.5214, 0.2715, 0.214, 0.4531, 0.764, 0.5158, 0.7529, 0.512, 0.5214, 0.4476, 0.4926, 0.2113, 0.7529, 0.2715, 0.7529, 0.2715, 0.5214, 0.2113, 0.5214, 0.5158, 0.7529, 0.4531, 0.764, 0.4476, 0.4926, 0.512, 0.5214, 0.2715, 0.764, 0.2113, 0.764, 0.2113, 0.4926, 0.2715, 0.4926, 0.2715, 0.214, 0.2715, 0.4926, 0.2113, 0.4926, 0.2113, 0.214, 0.6986, 0.02916, 0.5647, -0.2831, 0.2414, -0.01092, 0.7842, 0.02916, 1.241, -0.024, 0.9181, 0.3414, 0.2414, 0.5875, 0.2414, 0.976, -0.08186, 0.7169, 0.5647, 0.7169, 0.2414, 0.976, 0.2414, 0.5875, 0.5647, 0.3414, 0.2414, -0.024, 0.6986, 0.02916, 0.9181, 0.3414, 1.241, -0.024, 1.241, 0.4708, 0.9181, 0.7169, 1.241, 0.976, 0.7842, 1.029, 0.6986, 0.02916, 0.2414, -0.024, 0.5647, -0.2831, 0.2414, 0.4708, 0.2414, -0.024, 0.5647, 0.3414, 0.2414, 0.4708, 0.5647, 0.3414, 0.2414, -0.01092, 0.7842, 0.02916, 0.9181, 0.3414, 1.241, -0.01092, 0.2414, 0.5875, -0.08186, 0.7169, 0.2414, 0.9891, 0.5647, 0.7169, 0.2414, 0.5875, 0.2414, 0.9891, 0.5647, 0.3414, 0.6986, 0.02916, 0.2414, -0.01092, 0.9181, 0.3414, 1.241, 0.4708, 1.241, -0.01092, 0.9181, 0.7169, 0.7842, 1.029, 1.241, 0.9891, 0.7615, 0.9494, 0.7412, 1.025, 1.023, 1.078, 1.032, 1.045, 0.2242, 0.04453, 0.2242, 0.07777, 0.2586, 0.07777, 0.2586, 0.04453, 0.03168, 0.04453, 0.02278, 0.07777, -0.2588, 0.025, -0.2385, -0.05056, 0.2805, 0.9494, 0.2805, 1.025, 0.2023, 1.025, 0.2023, 0.9494, 0.2242, 0.03168, 0.2586, 0.03168, 0.2805, -0.2385, 0.2023, -0.2385, 0.2586, 0.02278, 0.2242, 0.02278, 0.2023, -0.2588, 0.2805, -0.2588, 0.6895, 0.1893, 0.6895, 0.9513, -1.039, 0.9513, -1.039, 0.1893, 0.1893, 0.907, 0.1893, 1.517, 0.9513, 1.517, 0.9513, 0.907, 0.9513, 0.5166, 0.1893, 0.5166, 0.1893, 1.945, 0.9513, 1.945, 0.1893, 0.5166, -1.03, 0.5166, -1.03, 1.945, 0.1893, 1.945, 0.1893, 0.907, 0.9513, 0.907, 0.9513, -0.5213, 0.1893, -0.5213, 0.9701, 0.907, 2.189, 0.907, 2.189, -0.5213, 0.9701, -0.5213, 0.6895, 0.9701, 0.6895, 2.189, -1.039, 2.189, -1.039, 0.9701, 0.9606, 0.9701, 0.9606, 2.189, -2.506, 2.189, -2.506, 0.9701, 0.9606, 0.1893, 0.9606, 0.9513, -2.506, 0.9513, -2.506, 0.1893, 0.1893, 0.7498, 0.9513, 0.7498, 0.9513, 2.479, 0.1893, 2.479, 0.9701, 0.7498, 2.189, 0.7498, 2.189, 2.479, 0.9701, 2.479, 0.1893, 0.4787, 0.9513, 0.4787, 0.9513, 3.945, 0.1893, 3.945, 0.9701, 0.4787, 2.189, 0.4787, 2.189, 3.945, 0.9701, 3.945, 0.7655, 0.1893, 0.7655, 0.9513, 2.494, 0.9513, 2.494, 0.1893, 0.7655, 0.9701, 0.7655, 2.189, 2.494, 2.189, 2.494, 0.9701, 0.4944, 0.1893, 0.4944, 0.9513, 3.961, 0.9513, 3.961, 0.1893, 0.4944, 0.9701, 0.4944, 2.189, 3.961, 2.189, 3.961, 0.9701, 0.9606, 0.1893, 0.9606, 0.9513, 2.69, 0.9513, 2.69, 0.1893, 0.9606, 0.9701, 0.9606, 2.189, 2.69, 2.189, 2.689, 0.9701, 0.69, 0.5166, 0.69, 1.945, -1.039, 3.674, -4.506, 3.674, -6.234, 1.945, -6.234, -1.521, -4.506, -3.25, -1.039, -3.25, 0.6895, -1.521, 0.69, -0.09302, -5.874, 2.772, -5.874, -0.3483, -7.922, -0.7752, -7.922, 3.199, -5.874, 5.247, -5.874, 2.772, -7.922, 3.199, 0.1479, 1.517, 0.1479, 0.907, -1.9, 0.4801, -1.9, 1.943, 0.1479, 0.907, 0.1479, -0.7752, -1.9, -2.823, -1.9, 0.4801, 0.1479, 3.199, 0.1479, 1.517, -1.9, 1.943, -1.9, 5.247, -1.9, 1.943, -1.9, 0.4801, -5.874, -0.3483, -5.874, 2.772, -1.9, 0.4801, -1.9, -2.823, -5.874, -2.823, -5.874, -0.3483, -1.9, 5.247, -1.9, 1.943, -5.874, 2.772, -5.874, 5.247])
me_level_1_control_tower.use_remesh_preserve_volume = False
me_level_1_control_tower.use_remesh_preserve_attributes = False
me_level_1_control_tower.use_mirror_vertex_groups = False
me_level_1_control_tower.update()
me_level_1_landing_pad_lower = bpy.data.meshes.new('level-1-landing-pad-lower')
me_level_1_landing_pad_lower.from_pydata([(-7.315, 0.2685, 1.524), (-7.315, 0.2685, -1.524), (1.981, 0.2685, -5.304), (-1.981, 0.2685, -5.304), (-3.432, 0.2685, -6.754), (-3.962, 0.2685, -8.736), (-3.432, 0.2685, -10.72), (-1.981, 0.2685, -12.17), (-3.724e-06, 0.2685, -12.7), (1.981, 0.2685, -12.17), (3.432, 0.2685, -10.72), (3.962, 0.2685, -8.736), (1.524, 0.2685, -1.524), (3.432, 0.2685, -6.754), (1.524, 0.2685, -5.153), (-1.524, 0.2685, -5.153), (1.524, 0.2685, 1.524), (-1.524, 0.2685, -1.524), (-1.524, 0.2685, 1.524), (-1.981, 0.2685, 5.304), (1.981, 0.2685, 5.304), (3.432, 0.2685, 6.754), (3.962, 0.2685, 8.736), (3.432, 0.2685, 10.72), (1.981, 0.2685, 12.17), (-3.724e-06, 0.2685, 12.7), (-1.981, 0.2685, 12.17), (-3.432, 0.2685, 10.72), (-3.962, 0.2685, 8.736), (-3.432, 0.2685, 6.754), (-1.524, 0.2685, 5.153), (1.524, 0.2685, 5.153), (7.315, 0.2685, 1.524), (7.315, 0.2685, -1.524), (-7.315, -0.03629, 1.524), (-7.315, -0.03629, -1.524), (1.981, -0.03629, -5.304), (-1.981, -0.03629, -5.304), (-3.432, -0.03629, -6.754), (-3.962, -0.03629, -8.736), (-3.432, -0.03629, -10.72), (-1.981, -0.03629, -12.17), (-3.724e-06, -0.03629, -12.7), (1.981, -0.03629, -12.17), (3.432, -0.03629, -10.72), (3.962, -0.03629, -8.736), (1.524, -0.03629, -1.524), (3.432, -0.03629, -6.754), (1.524, -0.03629, -5.153), (-1.524, -0.03629, -5.153), (1.524, -0.03629, 1.524), (-1.524, -0.03629, -1.524), (-1.524, -0.03629, 1.524), (-1.981, -0.03629, 5.304), (1.981, -0.03629, 5.304), (3.432, -0.03629, 6.754), (3.962, -0.03629, 8.736), (3.432, -0.03629, 10.72), (1.981, -0.03629, 12.17), (-3.724e-06, -0.03629, 12.7), (-1.981, -0.03629, 12.17), (-3.432, -0.03629, 10.72), (-3.962, -0.03629, 8.736), (-3.432, -0.03629, 6.754), (-1.524, -0.03629, 5.153), (1.524, -0.03629, 5.153), (7.315, -0.03629, 1.524), (7.315, -0.03629, -1.524), (7.315, -0.03629, -0.58), (7.315, -0.03629, 0.58), (7.315, -1.56, -0.58), (7.315, -1.56, 0.58), (4.267, -0.03629, -0.58), (4.267, -0.03629, 0.58), (4.267, -0.3411, -0.58), (4.267, -0.3411, 0.58), (-7.315, -0.03629, 0.58), (-7.315, -0.03629, -0.58), (-7.315, -1.56, 0.58), (-7.315, -1.56, -0.58), (-4.267, -0.03629, 0.58), (-4.267, -0.03629, -0.58), (-4.267, -0.3411, 0.58), (-4.267, -0.3411, -0.58)], [], [(18, 17, 1, 0), (10, 9, 8, 7, 6, 5, 4, 3, 15, 14, 2, 13, 11), (17, 12, 14, 15), (32, 33, 12, 16), (16, 12, 17, 18), (27, 26, 25, 24, 23, 22, 21, 20, 31, 30, 19, 29, 28), (18, 30, 31, 16), (52, 34, 35, 51), (44, 45, 47, 36, 48, 49, 37, 38, 39, 40, 41, 42, 43), (51, 49, 48, 46), (66, 50, 46, 67), (50, 52, 51, 46), (61, 62, 63, 53, 64, 65, 54, 55, 56, 57, 58, 59, 60), (52, 50, 65, 64), (5, 39, 38, 4), (18, 52, 64, 30), (19, 53, 63, 29), (6, 40, 39, 5), (31, 65, 50, 16), (20, 54, 65, 31), (7, 41, 40, 6), (21, 55, 54, 20), (8, 42, 41, 7), (22, 56, 55, 21), (9, 43, 42, 8), (23, 57, 56, 22), (10, 44, 43, 9), (24, 58, 57, 23), (11, 45, 44, 10), (25, 59, 58, 24), (26, 60, 59, 25), (16, 50, 66, 32), (13, 47, 45, 11), (70, 74, 72, 68), (27, 61, 60, 26), (14, 48, 36, 2), (17, 51, 35, 1), (28, 62, 61, 27), (15, 49, 51, 17), (12, 46, 48, 14), (72, 74, 75, 73), (2, 36, 47, 13), (33, 67, 46, 12), (3, 37, 49, 15), (29, 63, 62, 28), (0, 34, 52, 18), (4, 38, 37, 3), (30, 64, 53, 19), (71, 75, 74, 70), (69, 73, 75, 71), (78, 82, 80, 76), (80, 82, 83, 81), (79, 83, 82, 78), (77, 81, 83, 79)])
_uv = me_level_1_landing_pad_lower.uv_layers.new(name='UVMap')
_uv.uv.foreach_set('vector', [0.738, 0.738, 0.738, 2.262, -2.158, 2.262, -2.158, 0.738, 0.2158, 0.8584, -0.5094, 1.584, -1.5, 1.849, -2.491, 1.584, -3.216, 0.8584, -3.481, -0.1322, -3.216, -1.123, -2.491, -1.848, -2.262, -1.923, -0.738, -1.923, -0.5094, -1.848, 0.2158, -1.123, 0.4812, -0.1322, 0.738, 0.262, 2.262, 0.262, 2.262, 2.077, 0.738, 2.077, 0.1576, 0.738, 0.1576, 2.262, -2.738, 2.262, -2.738, 0.738, 0.262, 0.738, 0.262, 2.262, -1.262, 2.262, -1.262, 0.738, 0.7842, 0.1416, 1.509, -0.5836, 2.5, -0.849, 3.491, -0.5836, 4.216, 0.1416, 4.481, 1.132, 4.216, 2.123, 3.491, 2.848, 3.262, 2.923, 1.738, 2.923, 1.509, 2.848, 0.7842, 2.123, 0.5188, 1.132, 0.738, 0.738, 0.738, -1.077, 2.262, -1.077, 2.262, 0.738, 0.738, 0.738, -2.158, 0.738, -2.158, 2.262, 0.738, 2.262, 0.2158, 0.8584, 0.4812, -0.1322, 0.2158, -1.123, -0.5094, -1.848, -0.738, -1.923, -2.262, -1.923, -2.491, -1.848, -3.216, -1.123, -3.481, -0.1322, -3.216, 0.8584, -2.491, 1.584, -1.5, 1.849, -0.5094, 1.584, 0.738, 0.262, 0.738, 2.077, 2.262, 2.077, 2.262, 0.262, 0.1576, 0.738, -2.738, 0.738, -2.738, 2.262, 0.1576, 2.262, 0.262, 0.738, -1.262, 0.738, -1.262, 2.262, 0.262, 2.262, 0.7842, 0.1416, 0.5188, 1.132, 0.7842, 2.123, 1.509, 2.848, 1.738, 2.923, 3.262, 2.923, 3.491, 2.848, 4.216, 2.123, 4.481, 1.132, 4.216, 0.1416, 3.491, -0.5836, 2.5, -0.849, 1.509, -0.5836, 0.738, 0.738, 2.262, 0.738, 2.262, -1.077, 0.738, -1.077, 0.8678, 0.928, 0.8678, 0.7756, -0.1228, 0.7756, -0.1228, 0.928, 0.738, 0.928, 0.738, 0.7756, -1.077, 0.7756, -1.077, 0.928, 0.5094, 0.928, 0.5094, 0.7756, -0.2158, 0.7756, -0.2158, 0.928, 0.8584, 0.928, 0.8584, 0.7756, -0.1322, 0.7756, -0.1322, 0.928, 0.9235, 0.928, 0.9235, 0.7756, 2.738, 0.7756, 2.738, 0.928, 0.4906, 0.928, 0.4906, 0.7756, 0.262, 0.7756, 0.262, 0.928, 0.5094, 0.928, 0.5094, 0.7756, -0.2158, 0.7756, -0.2158, 0.928, 0.1228, 0.928, 0.1228, 0.7756, 0.8479, 0.7756, 0.8479, 0.928, 0.5, 0.928, 0.5, 0.7756, -0.4906, 0.7756, -0.4906, 0.928, 0.1322, 0.928, 0.1322, 0.7756, 1.123, 0.7756, 1.123, 0.928, 0.4906, 0.928, 0.4906, 0.7756, -0.5, 0.7756, -0.5, 0.928, 0.1416, 0.928, 0.1416, 0.7756, 1.132, 0.7756, 1.132, 0.928, 0.2158, 0.928, 0.2158, 0.7756, -0.5094, 0.7756, -0.5094, 0.928, 0.4906, 0.928, 0.4906, 0.7756, 1.216, 0.7756, 1.216, 0.928, 0.8678, 0.928, 0.8678, 0.7756, 1.858, 0.7756, 1.858, 0.928, 0.5, 0.928, 0.5, 0.7756, 1.491, 0.7756, 1.491, 0.928, 0.5094, 0.928, 0.5094, 0.7756, 1.5, 0.7756, 1.5, 0.928, 0.262, 0.928, 0.262, 0.7756, 3.158, 0.7756, 3.158, 0.928, 0.8772, 0.928, 0.8772, 0.7756, 1.868, 0.7756, 1.868, 0.928, 0.1576, 0.0136, -1.366, 0.6232, -1.366, 0.7756, 0.1576, 0.7756, 0.7842, 0.928, 0.7842, 0.7756, 1.509, 0.7756, 1.509, 0.928, 0.262, 0.928, 0.262, 0.7756, 0.4906, 0.7756, 0.4906, 0.928, 0.738, 0.928, 0.738, 0.7756, -2.158, 0.7756, -2.158, 0.928, 0.1322, 0.928, 0.1322, 0.7756, -0.8584, 0.7756, -0.8584, 0.928, 0.07652, 0.928, 0.07652, 0.7756, -1.738, 0.7756, -1.738, 0.928, 0.262, 0.928, 0.262, 0.7756, 2.077, 0.7756, 2.077, 0.928, 0.79, 0.7756, 0.79, 0.6232, 0.21, 0.6232, 0.21, 0.7756, 0.4906, 0.928, 0.4906, 0.7756, 1.216, 0.7756, 1.216, 0.928, 0.1576, 0.928, 0.1576, 0.7756, -2.738, 0.7756, -2.738, 0.928, 0.5094, 0.928, 0.5094, 0.7756, 0.738, 0.7756, 0.738, 0.928, 0.1228, 0.928, 0.1228, 0.7756, -0.8678, 0.7756, -0.8678, 0.928, 0.8424, 0.928, 0.8424, 0.7756, 3.738, 0.7756, 3.738, 0.928, 0.8772, 0.928, 0.8772, 0.7756, 0.1521, 0.7756, 0.1521, 0.928, 0.738, 0.928, 0.738, 0.7756, 0.5094, 0.7756, 0.5094, 0.928, 0.1576, 0.21, -1.366, 0.21, -1.366, 0.79, 0.1576, 0.79, 0.1576, 0.7756, -1.366, 0.7756, -1.366, 0.6232, 0.1576, 0.0136, 0.8424, 0.0136, 2.366, 0.6232, 2.366, 0.7756, 0.8424, 0.7756, 0.21, 0.7756, 0.21, 0.6232, 0.79, 0.6232, 0.79, 0.7756, 0.8424, 0.79, 2.366, 0.79, 2.366, 0.21, 0.8424, 0.21, 0.8424, 0.7756, 2.366, 0.7756, 2.366, 0.6232, 0.8424, 0.0136])
me_level_1_landing_pad_lower.use_remesh_preserve_volume = False
me_level_1_landing_pad_lower.use_remesh_preserve_attributes = False
me_level_1_landing_pad_lower.use_mirror_vertex_groups = False
me_level_1_landing_pad_lower.update()
me_level_1_landing_pad = bpy.data.meshes.new('level-1-landing-pad')
me_level_1_landing_pad.from_pydata([(7.315, -6.662e-08, -1.524), (0.0, -1.732e-07, -3.962), (-1.981, -1.5e-07, -3.432), (-3.432, -8.66e-08, -1.981), (-3.962, 7.571e-15, 1.732e-07), (-3.432, 8.66e-08, 1.981), (-1.981, 1.5e-07, 3.432), (-5.983e-07, 1.732e-07, 3.962), (1.981, 1.5e-07, 3.432), (3.432, 8.66e-08, 1.981), (3.432, -8.66e-08, -1.981), (1.981, -1.5e-07, -3.432), (3.583, -6.662e-08, -1.524), (3.583, 6.662e-08, 1.524), (7.315, 6.662e-08, 1.524), (7.315, -0.3048, -1.524), (0.0, -0.3048, -3.962), (-1.981, -0.3048, -3.432), (-3.432, -0.3048, -1.981), (-3.962, -0.3048, 1.865e-07), (-3.432, -0.3048, 1.981), (-1.981, -0.3048, 3.432), (-5.983e-07, -0.3048, 3.962), (1.981, -0.3048, 3.432), (3.432, -0.3048, 1.981), (3.432, -0.3048, -1.981), (1.981, -0.3048, -3.432), (3.583, -0.3048, -1.524), (3.583, -0.3048, 1.524), (7.315, -0.3048, 1.524), (7.315, -0.3048, -0.58), (7.315, -0.3048, 0.58), (7.315, -1.829, -0.58), (7.315, -1.829, 0.58), (4.267, -0.3048, -0.58), (4.267, -0.3048, 0.58), (4.267, -0.6096, -0.58), (4.267, -0.6096, 0.58)], [], [(2, 3, 4, 5, 6, 7, 8, 9, 13, 12, 10, 11, 1), (14, 0, 12, 13), (17, 16, 26, 25, 27, 28, 24, 23, 22, 21, 20, 19, 18), (29, 28, 27, 15), (9, 24, 28, 13), (2, 17, 18, 3), (14, 29, 15, 0), (3, 18, 19, 4), (10, 25, 26, 11), (4, 19, 20, 5), (11, 26, 16, 1), (5, 20, 21, 6), (12, 27, 25, 10), (6, 21, 22, 7), (13, 28, 29, 14), (7, 22, 23, 8), (0, 15, 27, 12), (8, 23, 24, 9), (1, 16, 17, 2), (34, 36, 37, 35), (32, 36, 34, 30), (33, 37, 36, 32), (31, 35, 37, 33)])
_uv = me_level_1_landing_pad.uv_layers.new(name='UVMap')
_uv.uv.foreach_set('vector', [0.5094, 0.2158, -0.2158, -0.5094, -0.4812, -1.5, -0.2158, -2.491, 0.5094, -3.216, 1.5, -3.481, 2.491, -3.216, 3.216, -2.491, 3.291, -2.262, 3.291, -0.738, 3.216, -0.5094, 2.491, 0.2158, 1.5, 0.4812, 0.1576, 0.738, 0.1576, 2.262, -1.709, 2.262, -1.709, 0.738, 0.5094, 0.2158, 1.5, 0.4812, 2.491, 0.2158, 3.216, -0.5094, 3.291, -0.738, 3.291, -2.262, 3.216, -2.491, 2.491, -3.216, 1.5, -3.481, 0.5094, -3.216, -0.2158, -2.491, -0.4812, -1.5, -0.2158, -0.5094, 0.1576, 0.738, -1.709, 0.738, -1.709, 2.262, 0.1576, 2.262, 0.5094, 0.5, 0.5094, 0.3476, 0.738, 0.3476, 0.738, 0.5, 0.5094, 0.5, 0.5094, 0.3476, -0.2158, 0.3476, -0.2158, 0.5, 0.738, 0.5, 0.738, 0.3476, 2.262, 0.3476, 2.262, 0.5, 0.4906, 0.5, 0.4906, 0.3476, -0.5, 0.3476, -0.5, 0.5, 0.4906, 0.5, 0.4906, 0.3476, 1.216, 0.3476, 1.216, 0.5, 0.5, 0.5, 0.5, 0.3476, -0.4906, 0.3476, -0.4906, 0.5, 0.4906, 0.5, 0.4906, 0.3476, -0.5, 0.3476, -0.5, 0.5, 0.7842, 0.5, 0.7842, 0.3476, 1.509, 0.3476, 1.509, 0.5, 0.262, 0.5, 0.262, 0.3476, 0.4906, 0.3476, 0.4906, 0.5, 0.5094, 0.5, 0.5094, 0.3476, 1.5, 0.3476, 1.5, 0.5, 0.2913, 0.5, 0.2913, 0.3476, 2.158, 0.3476, 2.158, 0.5, 0.5, 0.5, 0.5, 0.3476, 1.491, 0.3476, 1.491, 0.5, 0.1576, 0.5, 0.1576, 0.3476, -1.709, 0.3476, -1.709, 0.5, 0.4906, 0.5, 0.4906, 0.3476, 1.216, 0.3476, 1.216, 0.5, 0.5, 0.5, 0.5, 0.3476, -0.4906, 0.3476, -0.4906, 0.5, 0.79, 0.3476, 0.79, 0.1952, 0.21, 0.1952, 0.21, 0.3476, 0.1576, 0.5856, -1.366, 1.195, -1.366, 1.348, 0.1576, 1.348, 0.1576, 0.21, -1.366, 0.21, -1.366, 0.79, 0.1576, 0.79, 0.1576, 0.3476, -1.366, 0.3476, -1.366, 0.1952, 0.1576, -0.4144])
me_level_1_landing_pad.use_remesh_preserve_volume = False
me_level_1_landing_pad.use_remesh_preserve_attributes = False
me_level_1_landing_pad.use_mirror_vertex_groups = False
me_level_1_landing_pad.update()
me_level_1_landing_pad_building = bpy.data.meshes.new('level-1-landing-pad-building')
me_level_1_landing_pad_building.from_pydata([(-2.727, 5.286, 0.0615), (3.369, 5.286, 4.024), (-2.727, 5.286, -3.596), (-2.727, 5.286, 4.024), (3.369, 5.286, -3.596), (-1.813, 8.029, 4.024), (-2.727, 8.029, 0.0615), (-2.727, 8.029, -1.158), (3.369, 8.029, 4.024), (-2.727, 8.029, 4.024), (3.369, 8.029, -3.596), (-2.727, 8.029, -3.596), (-0.5936, 8.029, 4.024), (1.235, 5.286, -3.596), (1.235, 8.029, -3.596), (2.454, 5.286, -3.596), (2.454, 2.847, -3.596), (2.454, 8.029, -3.596), (-2.727, 5.286, -1.158), (-1.813, 5.286, 4.024), (-0.5936, 5.286, 4.024), (-2.727, 2.847, -3.596), (-1.813, 2.847, 4.024), (-2.422, -6.297, -1.158), (-2.422, -3.858, 0.0615), (-2.422, -6.297, 0.0615), (-2.422, -3.858, -1.158), (-2.727, -6.297, 0.0615), (-2.727, -6.297, -1.158), (1.235, -6.297, -3.596), (2.454, -6.297, -3.596), (-2.727, -3.858, -1.158), (1.235, -3.858, -3.596), (2.454, -3.858, -3.596), (1.235, -6.297, -3.291), (2.454, -3.858, -3.291), (2.454, -6.297, -3.291), (2.454, -2.029, -1.158), (2.454, -2.029, 0.0615), (1.235, -2.029, -1.158), (1.235, -2.029, 0.0615), (-2.422, -6.297, 3.719), (3.064, -6.297, 3.719), (3.064, -6.297, -3.291), (-2.422, -6.297, -3.291), (1.235, -6.297, 3.719), (2.454, -2.029, 3.719), (3.064, -6.297, -1.158), (3.064, -6.297, 0.0615), (1.235, -6.297, -1.158), (1.235, -2.029, 3.719), (2.454, -3.858, 3.719), (2.454, -2.029, -3.291), (-2.422, -3.858, 3.719), (3.064, -3.858, 3.719), (3.064, -3.858, -3.291), (-2.422, -3.858, -3.291), (1.235, -2.029, -3.291), (3.064, -3.858, -1.158), (3.064, -3.858, 0.0615), (-2.422, -2.029, 3.719), (3.064, -2.029, 3.719), (3.064, -2.029, -3.291), (-2.422, -2.029, -3.291), (1.235, -6.297, 0.0615), (2.454, -6.297, 0.0615), (3.064, -2.029, -1.158), (3.064, -2.029, 0.0615), (-2.422, -2.029, -1.158), (-2.422, -2.029, 0.0615), (2.454, -6.297, -1.158), (1.235, -3.858, -3.291), (2.454, -6.297, 3.719), (1.235, -3.858, 3.719), (-2.727, -3.858, 0.0615), (2.454, 0.7139, 3.719), (-0.5936, -1.725, 4.024), (2.454, 2.543, -3.291), (-0.5936, 0.7139, 3.719), (-2.422, -1.725, 3.719), (3.064, -1.725, 3.719), (3.064, -1.725, -3.291), (-2.422, -1.725, -3.291), (-0.5936, -1.725, -3.291), (-1.813, -1.725, -3.291), (2.454, 2.543, 3.719), (2.454, -1.725, 3.719), (1.235, 2.543, 3.719), (-2.422, 0.7139, 3.719), (3.064, 0.7139, 3.719), (3.064, 0.7139, -3.291), (-2.422, 0.7139, -3.291), (-0.5936, 0.7139, -3.291), (-1.813, 0.7139, -3.291), (1.235, 0.7139, 3.719), (-2.422, 2.543, 3.719), (3.064, 2.543, 3.719), (3.064, 2.543, -3.291), (-2.422, 2.543, -3.291), (-0.5936, 2.543, -3.291), (-1.813, 2.543, -3.291), (1.235, 2.543, -3.291), (1.235, 0.7139, -3.291), (-1.813, 2.543, 3.719), (-0.5936, 2.543, 3.719), (1.235, -1.725, -3.291), (2.454, -1.725, -3.291), (1.235, -1.725, 3.719), (2.454, 0.7139, -3.291), (-1.813, 0.7139, 4.024), (-0.5936, 0.7139, 4.024), (1.235, -1.725, -3.596), (1.235, 0.7139, -3.596), (2.454, 0.7139, -3.596), (-1.813, -1.725, 3.719), (-0.5936, -1.725, 3.719), (-1.813, 0.7139, 3.719), (-1.813, -1.725, 4.024), (2.454, -1.725, -3.596), (3.369, 2.847, 4.024), (3.369, 2.847, -3.596), (-2.727, 2.847, 4.024), (-2.727, 2.847, 0.0615), (3.369, 0.7139, -3.596), (-2.727, 0.7139, 4.024), (-2.727, 0.7139, -3.596), (3.369, 0.7139, 4.024), (-1.813, 0.7139, 4.024), (-0.5936, 0.7139, 4.024), (2.454, 0.7139, -3.596), (1.235, 0.7139, -3.596), (-2.727, 2.847, -1.158), (-0.5936, 2.847, 4.024), (1.235, 2.847, -3.596), (3.369, -1.725, -3.596), (-2.727, -1.725, 0.0615), (-2.727, -1.725, 4.024), (-0.5936, -1.725, 4.024), (-2.727, -1.725, -1.158), (2.454, -1.725, -3.596), (3.369, -1.725, 4.024), (-2.727, -1.725, -3.596), (-1.813, -1.725, 4.024), (3.369, -6.297, -3.596), (-1.813, -3.858, 4.024), (-2.727, -3.858, 0.0615), (-2.727, -3.858, -3.596), (-2.727, -3.858, 4.024), (3.369, -3.858, -3.596), (3.369, -3.858, 4.024), (-0.5936, -3.858, 4.024), (-2.727, -3.858, -1.158), (1.235, -3.858, -3.596), (2.454, -3.858, -3.596), (1.235, -1.725, -3.596), (-1.813, -26.11, 4.024), (-2.727, -26.11, 0.0615), (-2.727, -26.11, -1.158), (3.369, -26.11, 4.024), (-2.727, -26.11, -3.596), (-2.727, -26.11, 4.024), (3.369, -26.11, -3.596), (-0.5936, -26.11, 4.024), (1.235, -26.11, -3.596), (2.454, -26.11, -3.596), (2.454, -6.297, -3.596), (1.235, -6.297, -3.596), (-2.727, -6.297, -3.596), (-2.727, -6.297, 4.024), (-1.813, -6.297, 4.024), (-2.727, -6.297, -1.158), (-2.727, -6.297, 0.0615), (-0.5936, -6.297, 4.024), (3.369, -6.297, 4.024), (-2.422, 2.847, 0.0615), (-2.727, 5.286, -1.158), (-2.727, 2.847, -1.158), (-2.422, 2.847, -1.158), (-2.422, 5.286, -1.158), (-2.422, 5.286, 0.0615), (-1.813, 5.286, 4.024), (-0.5936, 2.847, 4.024), (-0.5936, 5.286, 4.024), (-1.813, 5.286, 3.719), (-1.813, 2.847, 3.719), (-0.5936, 2.847, 3.719), (-0.5936, 5.286, 3.719), (-2.422, 2.847, 3.719), (3.064, 2.847, 3.719), (3.064, 2.847, -3.291), (-2.422, 2.847, -3.291), (-0.5936, 2.847, -3.291), (-1.813, 2.847, -3.291), (3.064, 2.847, -1.158), (3.064, 2.847, 0.0615), (-0.5936, 2.847, -1.158), (-0.5936, 2.847, 0.0615), (-1.813, 2.847, -1.158), (-1.813, 2.847, 0.0615), (-2.422, 5.286, 3.719), (3.064, 5.286, 3.719), (3.064, 5.286, -3.291), (-2.422, 5.286, -3.291), (-0.5936, 5.286, -3.291), (-1.813, 5.286, -3.291), (3.064, 5.286, -1.158), (3.064, 5.286, 0.0615), (-2.422, 7.115, 3.719), (3.064, 7.115, 3.719), (3.064, 7.115, -3.291), (-2.422, 7.115, -3.291), (-0.5936, 7.115, -3.291), (-1.813, 7.115, -3.291), (3.064, 7.115, -1.158), (3.064, 7.115, 0.0615), (-2.422, 7.115, -1.158), (-2.422, 7.115, 0.0615), (-1.813, 7.115, 3.719), (-0.5936, 7.115, 3.719), (-1.813, 7.115, 0.0615), (-1.813, 7.115, -1.158), (-0.5936, 7.115, 0.0615), (-0.5936, 7.115, -1.158), (-2.727, 5.286, 0.0615), (-2.727, 2.847, 0.0615), (-1.813, 2.847, 4.024), (-2.727, -0.8101, 4.024), (-2.727, -0.8101, 3.109), (-2.727, -0.8101, -3.596), (-1.813, -0.8101, 4.024), (1.235, -0.8101, -3.596), (-1.813, -0.8101, -3.291), (-2.422, -0.8101, -3.291), (-0.5936, -0.8101, -3.291), (-2.422, -0.8101, 3.719), (1.235, -0.8101, -3.291), (-1.813, -0.8101, 3.719), (-1.813, -0.8101, 4.024), (1.235, -0.8101, -3.596), (-2.727, 8.029, -2.682), (-2.727, 5.286, -2.682), (-2.727, 0.7139, -2.682), (-2.727, -3.858, -2.682), (-2.727, -26.11, -2.682), (-2.727, -6.297, -2.682), (-2.727, 2.847, -2.682), (-2.727, -1.725, -2.682), (-2.727, -0.8101, -2.682), (-2.727, 5.286, 3.109), (-2.727, 8.029, 3.109), (-2.727, -1.725, 3.109), (-2.727, 0.7139, 3.109), (-2.727, 2.847, 3.109), (-2.727, -3.858, 3.109), (-2.727, -26.11, 3.109), (-2.727, -6.297, 3.109), (2.454, 2.543, -2.682), (-2.422, -1.725, -2.682), (1.235, -1.725, -2.682), (3.064, -1.725, -2.682), (1.235, 2.543, -2.682), (3.064, 0.7139, -2.682), (3.064, 2.543, -2.682), (-2.422, 0.7139, -2.682), (-2.422, 2.543, -2.682), (-1.813, 2.543, -2.682), (2.454, -1.725, -2.682), (-0.5936, 2.543, -2.682), (-0.5936, -1.725, -2.682), (-1.813, -1.725, -2.682), (-2.422, -0.8101, -2.682), (-2.422, 2.543, 3.109), (-2.422, -1.725, 3.109), (2.454, 2.543, 3.109), (-2.422, -0.8101, 3.109), (1.235, -1.725, 3.109), (3.064, -1.725, 3.109), (1.235, 2.543, 3.109), (3.064, 0.7139, 3.109), (3.064, 2.543, 3.109), (-2.422, 0.7139, 3.109), (-1.813, 2.543, 3.109), (2.454, -1.725, 3.109), (-0.5936, 2.543, 3.109), (-0.5936, -1.725, 3.109), (-1.813, -1.725, 3.109), (-2.727, 0.7139, -2.682), (-2.727, -0.8101, -2.682), (-2.727, -0.8101, 3.109), (-2.727, 0.7139, 3.109)], [], [(239, 11, 2, 240), (12, 5, 19, 20), (248, 0, 122, 252), (240, 2, 21, 245), (19, 3, 121, 22), (17, 10, 4, 15), (4, 1, 119, 120), (15, 4, 120, 16), (5, 9, 3, 19), (249, 6, 0, 248), (6, 7, 18, 0), (8, 12, 20, 1), (10, 8, 1, 4), (1, 20, 132, 119), (2, 13, 133, 21), (11, 14, 13, 2), (13, 15, 16, 133), (14, 17, 15, 13), (71, 35, 52, 57), (45, 72, 65, 64), (43, 55, 35, 36), (30, 29, 34, 36), (27, 74, 24, 25), (29, 32, 71, 34), (32, 33, 35, 71), (33, 30, 36, 35), (74, 31, 26, 24), (28, 27, 25, 23), (31, 28, 23, 26), (56, 71, 57, 63), (41, 45, 64, 25), (70, 36, 34, 49), (49, 34, 44, 23), (72, 42, 48, 65), (34, 71, 56, 44), (35, 55, 62, 52), (48, 42, 54, 59), (54, 51, 46, 61), (43, 47, 58, 55), (47, 48, 59, 58), (58, 59, 67, 66), (48, 47, 70, 65), (55, 58, 66, 62), (59, 54, 61, 67), (51, 73, 50, 46), (73, 53, 60, 50), (66, 67, 38, 37), (24, 26, 68, 69), (47, 43, 36, 70), (65, 70, 49, 64), (64, 49, 23, 25), (39, 40, 69, 68), (24, 53, 41, 25), (53, 24, 69, 60), (23, 44, 56, 26), (63, 68, 26, 56), (62, 66, 37, 52), (38, 67, 61, 46), (73, 51, 72, 45), (40, 38, 46, 50), (57, 39, 68, 63), (51, 54, 42, 72), (37, 38, 40, 39), (53, 73, 45, 41), (69, 40, 50, 60), (52, 37, 39, 57), (285, 114, 115, 284), (275, 107, 86, 282), (279, 96, 85, 273), (272, 79, 114, 285), (89, 75, 85, 96), (276, 80, 89, 278), (232, 231, 93, 91), (278, 89, 96, 279), (231, 233, 92, 93), (233, 235, 102, 92), (106, 81, 90, 108), (92, 102, 101, 99), (108, 90, 97, 77), (117, 76, 115, 114), (271, 95, 88, 280), (93, 92, 99, 100), (91, 93, 100, 98), (78, 116, 103, 104), (78, 94, 107, 115), (75, 89, 80, 86), (94, 78, 104, 87), (236, 114, 79, 234), (88, 95, 103, 116), (282, 86, 80, 276), (281, 103, 95, 271), (94, 75, 86, 107), (273, 85, 87, 277), (75, 94, 87, 85), (284, 115, 107, 275), (283, 104, 103, 281), (270, 232, 91, 263), (277, 87, 104, 283), (102, 108, 77, 101), (105, 106, 118, 111), (235, 238, 112, 102), (102, 112, 113, 108), (106, 108, 113, 118), (237, 117, 114, 236), (110, 109, 116, 78), (76, 110, 78, 115), (22, 121, 124, 127), (123, 126, 140, 134), (227, 135, 250), (126, 128, 137, 140), (227, 247, 138, 135), (247, 228, 141, 246), (129, 123, 134, 139), (229, 226, 136, 142), (16, 120, 123, 129), (245, 21, 125, 241), (122, 131, 241, 251), (132, 22, 127, 128), (119, 132, 128, 126), (252, 122, 251), (120, 119, 126, 123), (21, 133, 130, 125), (228, 230, 154, 141), (133, 16, 129, 130), (146, 152, 166, 167), (144, 147, 168, 169), (153, 148, 143, 165), (242, 146, 167, 244), (150, 144, 169, 172), (149, 150, 172, 173), (253, 145, 171, 255), (148, 149, 173, 143), (134, 140, 149, 148), (250, 135, 145, 253), (140, 137, 150, 149), (137, 142, 144, 150), (135, 138, 151, 145), (246, 141, 146, 242), (139, 134, 148, 153), (142, 136, 147, 144), (141, 154, 152, 146), (154, 139, 153, 152), (143, 173, 158, 161), (255, 171, 156, 254), (173, 172, 162, 158), (172, 169, 155, 162), (171, 170, 157, 156), (244, 167, 159, 243), (165, 143, 161, 164), (169, 168, 160, 155), (167, 166, 163, 159), (166, 165, 164, 163), (224, 223, 179, 174), (180, 225, 184, 183), (223, 175, 178, 179), (225, 181, 185, 184), (181, 182, 186, 185), (176, 224, 174, 177), (175, 176, 177, 178), (182, 180, 183, 186), (196, 185, 188, 194), (195, 196, 194, 193), (191, 195, 193, 189), (197, 198, 196, 195), (192, 197, 195, 191), (198, 184, 185, 196), (177, 174, 198, 197), (190, 177, 197, 192), (174, 187, 184, 198), (190, 192, 204, 202), (194, 188, 200, 206), (192, 191, 203, 204), (189, 193, 205, 201), (193, 194, 206, 205), (191, 189, 201, 203), (205, 206, 214, 213), (203, 201, 209, 211), (201, 205, 213, 209), (206, 200, 208, 214), (204, 203, 211, 212), (202, 204, 212, 210), (186, 183, 217, 218), (179, 178, 215, 216), (186, 200, 188, 185), (200, 186, 218, 208), (183, 184, 187, 199), (199, 207, 217, 183), (179, 199, 187, 174), (199, 179, 216, 207), (177, 190, 202, 178), (210, 215, 178, 202), (221, 214, 208, 218), (220, 219, 216, 215), (212, 220, 215, 210), (222, 221, 219, 220), (216, 219, 217, 207), (211, 222, 220, 212), (213, 214, 221, 222), (219, 221, 218, 217), (209, 213, 222, 211), (125, 130, 230, 228), (127, 124, 226, 229), (241, 125, 228, 247), (101, 260, 267, 99), (109, 237, 236, 116), (105, 111, 238, 235), (257, 82, 232, 270), (116, 236, 234, 88), (83, 105, 235, 233), (84, 83, 233, 231), (82, 84, 231, 232), (272, 257, 270, 274), (170, 244, 243, 157), (138, 246, 242, 151), (151, 242, 244, 170), (131, 245, 241), (247, 246, 138), (18, 240, 245, 131), (7, 239, 240, 18), (124, 251, 227, 226), (168, 255, 254, 160), (136, 250, 253, 147), (147, 253, 255, 168), (121, 252, 251, 124), (226, 227, 250, 136), (9, 249, 248, 3), (3, 248, 252, 121), (99, 267, 265, 100), (83, 268, 258, 105), (77, 256, 260, 101), (100, 265, 264, 98), (106, 266, 259, 81), (98, 264, 263, 91), (90, 261, 262, 97), (81, 259, 261, 90), (82, 257, 269, 84), (97, 262, 256, 77), (105, 258, 266, 106), (84, 269, 268, 83), (79, 272, 274, 234), (234, 274, 280, 88), (260, 277, 283, 267), (267, 283, 281, 265), (268, 284, 275, 258), (256, 273, 277, 260), (265, 281, 271, 264), (266, 282, 276, 259), (264, 271, 280, 263), (261, 278, 279, 262), (259, 276, 278, 261), (257, 272, 285, 269), (262, 279, 273, 256), (258, 275, 282, 266), (269, 285, 284, 268), (270, 263, 286, 287), (280, 274, 288, 289), (274, 270, 287, 288), (263, 280, 289, 286)])
_uv = me_level_1_landing_pad_building.uv_layers.new(name='UVMap')
_uv.uv.foreach_set('vector', [0.2405, 0.7354, 0.2405, 0.2782, -1.131, 0.2782, -1.131, 0.7354, 0.2244, 0.2405, -0.3852, 0.2405, -0.3852, -1.131, 0.2244, -1.131, 0.8689, 0.631, 0.8689, -0.893, -0.3503, -0.893, -0.3503, 0.631, 0.8689, 0.7354, 0.8689, 0.2782, -0.3503, 0.2782, -0.3503, 0.7354, 0.6148, 0.8689, 0.1576, 0.8689, 0.1576, -0.3503, 0.6148, -0.3503, 0.7484, 0.2405, 1.206, 0.2405, 1.206, -1.131, 0.7484, -1.131, 0.8689, 0.2782, 0.8689, 4.088, -0.3503, 4.088, -0.3503, 0.2782, 0.7484, 0.8689, 1.206, 0.8689, 1.206, -0.3503, 0.7484, -0.3503, 0.6148, 0.2405, 0.1576, 0.2405, 0.1576, -1.131, 0.6148, -1.131, 0.2405, 0.631, 0.2405, -0.893, -1.131, -0.893, -1.131, 0.631, 0.2405, 0.107, 0.2405, -0.5026, -1.131, -0.5026, -1.131, 0.107, 0.2056, 0.2405, -1.776, 0.2405, -1.776, -1.131, 0.2056, -1.131, 0.2405, 0.2782, 0.2405, 4.088, -1.131, 4.088, -1.131, 0.2782, 0.2056, 0.8689, -1.776, 0.8689, -1.776, -0.3503, 0.2056, -0.3503, 0.1576, 0.8689, 2.139, 0.8689, 2.139, -0.3503, 0.1576, -0.3503, 0.1576, 0.2405, 2.139, 0.2405, 2.139, -1.131, 0.1576, -1.131, 0.1388, 0.8689, 0.7484, 0.8689, 0.7484, -0.3503, 0.1388, -0.3503, 0.1388, 0.2405, 0.7484, 0.2405, 0.7484, -1.131, 0.1388, -1.131, 0.1388, 0.1472, 0.7484, 0.1472, 0.7484, 1.062, 0.1388, 1.062, 0.1388, 0.3664, 0.7484, 0.3664, 0.7484, 2.195, 0.1388, 2.195, 0.05321, 0.928, 0.05321, 2.147, -0.2516, 2.147, -0.2516, 0.928, 0.7484, 0.024, 0.1388, 0.024, 0.1388, -0.1284, 0.7484, -0.1284, 0.1576, 0.928, 0.1576, 2.147, 0.31, 2.147, 0.31, 0.928, 0.024, 0.928, 0.024, 2.147, -0.1284, 2.147, -0.1284, 0.928, 0.1388, 0.024, 0.7484, 0.024, 0.7484, -0.1284, 0.1388, -0.1284, 0.024, 0.1472, 0.024, -1.072, -0.1284, -1.072, -0.1284, 0.1472, 0.1576, 0.1952, 0.1576, 0.8048, 0.31, 0.8048, 0.31, 0.1952, 0.1576, 0.8048, 0.1576, 0.1952, 0.31, 0.1952, 0.31, 0.8048, 0.1576, 0.1472, 0.1576, -1.072, 0.31, -1.072, 0.31, 0.1472, 0.31, 0.1472, 2.139, 0.1472, 2.139, 1.062, 0.31, 1.062, 0.31, 0.3664, 2.139, 0.3664, 2.139, 2.195, 0.31, 2.195, 0.7484, 0.8048, 0.7484, 1.872, 0.1388, 1.872, 0.1388, 0.8048, 0.1388, 0.8048, 0.1388, 1.872, -1.69, 1.872, -1.69, 0.8048, 0.7484, 0.3664, 1.053, 0.3664, 1.053, 2.195, 0.7484, 2.195, 0.1388, 0.928, 0.1388, 2.147, -1.69, 2.147, -1.69, 0.928, 0.7484, 0.1472, 1.053, 0.1472, 1.053, 1.062, 0.7484, 1.062, 0.1952, 0.928, -1.634, 0.928, -1.634, 2.147, 0.1952, 2.147, 0.05321, 0.1472, -0.2516, 0.1472, -0.2516, 1.062, 0.05321, 1.062, 0.8716, 0.928, -0.1952, 0.928, -0.1952, 2.147, 0.8716, 2.147, 0.8048, 0.928, 0.1952, 0.928, 0.1952, 2.147, 0.8048, 2.147, 0.8048, 0.1472, 0.1952, 0.1472, 0.1952, 1.062, 0.8048, 1.062, 0.05321, 0.1952, 0.05321, 0.8048, -0.2516, 0.8048, -0.2516, 0.1952, 0.8716, 0.1472, -0.1952, 0.1472, -0.1952, 1.062, 0.8716, 1.062, 0.1952, 0.1472, -1.634, 0.1472, -1.634, 1.062, 0.1952, 1.062, 0.7484, 0.1472, 0.1388, 0.1472, 0.1388, 1.062, 0.7484, 1.062, 0.1388, 0.1472, -1.69, 0.1472, -1.69, 1.062, 0.1388, 1.062, 0.05321, 0.8048, 0.05321, 0.1952, -0.2516, 0.1952, -0.2516, 0.8048, 0.1952, 0.1472, 0.8048, 0.1472, 0.8048, 1.062, 0.1952, 1.062, 0.05321, 0.8048, 0.05321, 1.872, -0.2516, 1.872, -0.2516, 0.8048, 0.7484, 0.1952, 0.7484, 0.8048, 0.1388, 0.8048, 0.1388, 0.1952, 0.1388, 0.1952, 0.1388, 0.8048, -1.69, 0.8048, -1.69, 0.1952, 0.1388, 0.8048, 0.1388, 0.1952, -1.69, 0.1952, -1.69, 0.8048, 0.1952, 0.1472, -1.634, 0.1472, -1.634, -1.072, 0.1952, -1.072, 0.3664, 0.1472, 2.195, 0.1472, 2.195, 1.062, 0.3664, 1.062, 0.8048, 0.928, 1.872, 0.928, 1.872, 2.147, 0.8048, 2.147, 0.8716, 0.0616, -0.1952, 0.0616, -0.1952, -0.8528, 0.8716, -0.8528, 0.05321, 0.8716, 0.05321, -0.1952, -0.2516, -0.1952, -0.2516, 0.8716, 0.7484, 0.1952, 1.053, 0.1952, 1.053, -1.634, 0.7484, -1.634, 0.1388, 0.1472, 0.7484, 0.1472, 0.7484, -1.072, 0.1388, -1.072, 0.1388, 0.1952, 0.7484, 0.1952, 0.7484, -1.634, 0.1388, -1.634, 0.1388, 0.8716, 0.1388, -0.1952, -1.69, -0.1952, -1.69, 0.8716, 0.7484, 0.1472, 1.053, 0.1472, 1.053, -1.072, 0.7484, -1.072, 0.7484, 0.8048, 0.7484, 0.1952, 0.1388, 0.1952, 0.1388, 0.8048, 0.31, 0.1472, 2.139, 0.1472, 2.139, -1.072, 0.31, -1.072, 0.31, 0.1952, 2.139, 0.1952, 2.139, -1.634, 0.31, -1.634, 0.7484, 0.8716, 0.7484, -0.1952, 0.1388, -0.1952, 0.1388, 0.8716, 0.6148, 0.6712, 0.6148, 0.3664, 1.224, 0.3664, 1.224, 0.6712, 0.1388, 0.6712, 0.1388, 0.3664, 0.7484, 0.3664, 0.7484, 0.6712, 0.05321, 0.6712, 0.05321, 0.3664, -0.2516, 0.3664, -0.2516, 0.6712, 0.31, 0.6712, 0.31, 0.3664, 0.6148, 0.3664, 0.6148, 0.6712, 0.05321, 0.4332, -0.2516, 0.4332, -0.2516, 1.348, 0.05321, 1.348, 0.6712, 0.214, 0.3664, 0.214, 0.3664, 1.433, 0.6712, 1.433, 0.31, 0.6712, 0.6148, 0.6712, 0.6148, 1.433, 0.31, 1.433, 0.6712, 0.4332, 0.3664, 0.4332, 0.3664, 1.348, 0.6712, 1.348, 0.6148, 0.6712, 1.224, 0.6712, 1.224, 1.433, 0.6148, 1.433, 0.2244, 0.6712, 1.139, 0.6712, 1.139, 1.433, 0.2244, 1.433, 0.7484, 0.214, 1.053, 0.214, 1.053, 1.433, 0.7484, 1.433, 0.2244, 0.4332, 1.139, 0.4332, 1.139, 1.348, 0.2244, 1.348, 0.7484, 0.4332, 1.053, 0.4332, 1.053, 1.348, 0.7484, 1.348, 0.6148, 0.214, 1.224, 0.214, 1.224, 0.3664, 0.6148, 0.3664, 0.6712, 0.3476, 0.3664, 0.3476, 0.3664, -0.5668, 0.6712, -0.5668, 0.6148, 0.4332, 1.224, 0.4332, 1.224, 1.348, 0.6148, 1.348, 0.31, 0.4332, 0.6148, 0.4332, 0.6148, 1.348, 0.31, 1.348, 0.2244, 0.4332, -0.3852, 0.4332, -0.3852, 1.348, 0.2244, 1.348, 0.2244, 0.4332, 1.139, 0.4332, 1.139, -0.786, 0.2244, -0.786, 0.7484, 0.4332, 1.053, 0.4332, 1.053, -0.786, 0.7484, -0.786, 0.1388, 0.4332, -0.7756, 0.4332, -0.7756, 1.348, 0.1388, 1.348, 0.6148, 0.6712, 0.6148, 0.214, 0.31, 0.214, 0.31, 0.6712, 0.31, 0.4332, 0.31, 1.348, 0.6148, 1.348, 0.6148, 0.4332, 0.7484, 0.6712, 0.7484, 0.3664, 1.053, 0.3664, 1.053, 0.6712, 0.6148, 0.6712, 0.6148, 0.3664, 0.31, 0.3664, 0.31, 0.6712, 0.1388, 0.4332, 0.7484, 0.4332, 0.7484, -0.786, 0.1388, -0.786, 0.7484, 0.6712, 0.7484, 0.3664, 0.1388, 0.3664, 0.1388, 0.6712, 0.7484, 0.4332, 0.1388, 0.4332, 0.1388, 1.348, 0.7484, 1.348, 0.2244, 0.6712, 0.2244, 0.3664, 1.139, 0.3664, 1.139, 0.6712, 0.2244, 0.6712, 0.2244, 0.3664, -0.3852, 0.3664, -0.3852, 0.6712, 0.5668, 0.6712, 0.8716, 0.6712, 0.8716, 1.433, 0.5668, 1.433, 0.1388, 0.6712, 0.1388, 0.3664, -0.7756, 0.3664, -0.7756, 0.6712, 0.1388, 0.4332, 0.7484, 0.4332, 0.7484, 1.348, 0.1388, 1.348, 0.1388, 0.8716, 0.7484, 0.8716, 0.7484, 1.024, 0.1388, 1.024, 0.8716, 0.6712, 1.024, 0.6712, 1.024, 1.433, 0.8716, 1.433, 0.1388, 0.8716, 0.1388, 1.024, 0.7484, 1.024, 0.7484, 0.8716, 0.8716, 0.214, 0.8716, 1.433, 1.024, 1.433, 1.024, 0.214, 0.214, 0.6712, 0.214, 0.214, 0.3664, 0.214, 0.3664, 0.6712, 0.2244, 0.214, -0.3852, 0.214, -0.3852, 0.3664, 0.2244, 0.3664, 0.214, 0.214, 0.214, 1.433, 0.3664, 1.433, 0.3664, 0.214, 0.6148, 0.6497, 0.1576, 0.6497, 0.1576, -0.4171, 0.6148, -0.4171, 0.5829, 0.2782, 0.5829, 4.088, -0.6363, 4.088, -0.6363, 0.2782, 0.8209, 0.631, 0.3637, -0.893, 0.3637, 0.631, 0.2056, 0.5829, -1.776, 0.5829, -1.776, -0.6363, 0.2056, -0.6363, 0.8209, 0.631, 0.8209, -2.265, 0.3637, -1.503, 0.3637, -0.893, 0.8209, 0.7354, 0.8209, 0.2782, 0.3637, 0.2782, 0.3637, 0.7354, 0.7484, 0.5829, 1.206, 0.5829, 1.206, -0.6363, 0.7484, -0.6363, 0.6148, 0.8209, 0.1576, 0.8209, 0.1576, 0.3637, 0.6148, 0.3637, 0.7484, 0.6497, 1.206, 0.6497, 1.206, -0.4171, 0.7484, -0.4171, 0.6497, 0.7354, 0.6497, 0.2782, -0.4171, 0.2782, -0.4171, 0.7354, 0.6497, 0.107, 0.6497, -0.5026, -0.4171, -1.265, -0.4171, 1.631, 0.2244, 0.6497, -0.3852, 0.6497, -0.3852, -0.4171, 0.2244, -0.4171, 0.2056, 0.6497, -1.776, 0.6497, -1.776, -0.4171, 0.2056, -0.4171, 0.6497, 0.631, 0.6497, -0.893, -0.4171, 0.631, 0.6497, 0.2782, 0.6497, 4.088, -0.4171, 4.088, -0.4171, 0.2782, 0.1576, 0.6497, 2.139, 0.6497, 2.139, -0.4171, 0.1576, -0.4171, 0.1576, 0.8209, 2.139, 0.8209, 2.139, 0.3637, 0.1576, 0.3637, 0.1388, 0.6497, 0.7484, 0.6497, 0.7484, -0.4171, 0.1388, -0.4171, 0.1576, 0.2969, 2.139, 0.2969, 2.139, -0.9223, 0.1576, -0.9223, 0.6148, 0.2969, 0.1576, 0.2969, 0.1576, -0.9223, 0.6148, -0.9223, 0.7484, 0.2969, 1.206, 0.2969, 1.206, -0.9223, 0.7484, -0.9223, 0.2969, 0.7354, 0.2969, 0.2782, -0.9223, 0.2782, -0.9223, 0.7354, 0.2244, 0.2969, -0.3852, 0.2969, -0.3852, -0.9223, 0.2244, -0.9223, 0.2056, 0.2969, -1.776, 0.2969, -1.776, -0.9223, 0.2056, -0.9223, 0.2969, 0.631, 0.2969, -0.893, -0.9223, -0.893, -0.9223, 0.631, 0.2969, 0.2782, 0.2969, 4.088, -0.9223, 4.088, -0.9223, 0.2782, 0.3637, 0.2782, 0.3637, 4.088, -0.7031, 4.088, -0.7031, 0.2782, 0.3637, 0.631, 0.3637, -0.893, -0.7031, -0.893, -0.7031, 0.631, 0.2056, 0.3637, -1.776, 0.3637, -1.776, -0.7031, 0.2056, -0.7031, 0.2244, 0.3637, -0.3852, 0.3637, -0.3852, -0.7031, 0.2244, -0.7031, 0.3637, 0.107, 0.3637, -0.5026, -0.7031, -0.5026, -0.7031, 0.107, 0.3637, 0.7354, 0.3637, 0.2782, -0.7031, 0.2782, -0.7031, 0.7354, 0.7484, 0.3637, 1.206, 0.3637, 1.206, -0.7031, 0.7484, -0.7031, 0.6148, 0.3637, 0.1576, 0.3637, 0.1576, -0.7031, 0.6148, -0.7031, 0.1576, 0.3637, 2.139, 0.3637, 2.139, -0.7031, 0.1576, -0.7031, 0.1388, 0.3637, 0.7484, 0.3637, 0.7484, -0.7031, 0.1388, -0.7031, 0.07768, 0.2782, 0.07768, 4.088, -9.828, 4.088, -9.828, 0.2782, 0.07768, 0.631, 0.07768, -0.893, -9.828, -0.893, -9.828, 0.631, 0.2056, 0.07768, -1.776, 0.07768, -1.776, -9.828, 0.2056, -9.828, 0.2244, 0.07768, -0.3852, 0.07768, -0.3852, -9.828, 0.2244, -9.828, 0.07768, 0.107, 0.07768, -0.5026, -9.828, -0.5026, -9.828, 0.107, 0.07768, 0.7354, 0.07768, 0.2782, -9.828, 0.2782, -9.828, 0.7354, 0.7484, 0.07768, 1.206, 0.07768, 1.206, -9.828, 0.7484, -9.828, 0.6148, 0.07768, 0.1576, 0.07768, 0.1576, -9.828, 0.6148, -9.828, 0.1576, 0.07768, 2.139, 0.07768, 2.139, -9.828, 0.1576, -9.828, 0.1388, 0.07768, 0.7484, 0.07768, 0.7484, -9.828, 0.1388, -9.828, 0.1576, 0.5, 0.1576, 1.719, 0.31, 1.719, 0.31, 0.5, 0.214, 0.7192, 0.214, -0.5, 0.3664, -0.5, 0.3664, 0.7192, 0.1576, 0.1952, 0.1576, 0.8048, 0.31, 0.8048, 0.31, 0.1952, 0.6148, 0.214, 1.224, 0.214, 1.224, 0.3664, 0.6148, 0.3664, 0.214, 0.5, 0.214, 1.719, 0.3664, 1.719, 0.3664, 0.5, 0.1576, 0.8048, 0.1576, 0.1952, 0.31, 0.1952, 0.31, 0.8048, 0.1576, 0.7192, 0.1576, -0.5, 0.31, -0.5, 0.31, 0.7192, 0.2244, 0.214, -0.3852, 0.214, -0.3852, 0.3664, 0.2244, 0.3664, 0.2244, 0.1952, 0.2244, -1.634, 2.053, -1.634, 2.053, 0.1952, 0.2244, 0.8048, 0.2244, 0.1952, 2.053, 0.1952, 2.053, 0.8048, 0.2244, 0.8716, 0.2244, -0.1952, 2.053, -0.1952, 2.053, 0.8716, 0.6148, 0.8048, 0.6148, 0.1952, 1.224, 0.1952, 1.224, 0.8048, 0.6148, 0.8716, 0.6148, -0.1952, 1.224, -0.1952, 1.224, 0.8716, 0.6148, 0.1952, 0.6148, -1.634, 1.224, -1.634, 1.224, 0.1952, 0.31, 0.8048, 0.31, 0.1952, 0.6148, 0.1952, 0.6148, 0.8048, 0.31, 0.8716, 0.31, -0.1952, 0.6148, -0.1952, 0.6148, 0.8716, 0.31, 0.1952, 0.31, -1.634, 0.6148, -1.634, 0.6148, 0.1952, 0.31, 0.5, 0.6148, 0.5, 0.6148, 1.719, 0.31, 1.719, 0.1952, 0.5, -1.634, 0.5, -1.634, 1.719, 0.1952, 1.719, 0.6148, 0.5, 1.224, 0.5, 1.224, 1.719, 0.6148, 1.719, 0.8716, 0.5, -0.1952, 0.5, -0.1952, 1.719, 0.8716, 1.719, 0.8048, 0.5, 0.1952, 0.5, 0.1952, 1.719, 0.8048, 1.719, 0.2244, 0.5, 2.053, 0.5, 2.053, 1.719, 0.2244, 1.719, 0.8048, 0.7192, 0.1952, 0.7192, 0.1952, 1.634, 0.8048, 1.634, 0.2244, 0.7192, 2.053, 0.7192, 2.053, 1.634, 0.2244, 1.634, 0.8716, 0.7192, -0.1952, 0.7192, -0.1952, 1.634, 0.8716, 1.634, 0.1952, 0.7192, -1.634, 0.7192, -1.634, 1.634, 0.1952, 1.634, 0.6148, 0.7192, 1.224, 0.7192, 1.224, 1.634, 0.6148, 1.634, 0.31, 0.7192, 0.6148, 0.7192, 0.6148, 1.634, 0.31, 1.634, 0.2244, 0.7192, -0.3852, 0.7192, -0.3852, 1.634, 0.2244, 1.634, 0.1952, 0.7192, 0.8048, 0.7192, 0.8048, 1.634, 0.1952, 1.634, 0.2244, 0.7192, 2.053, 0.7192, 2.053, -0.5, 0.2244, -0.5, 0.05321, 0.7192, -1.776, 0.7192, -1.776, 1.634, 0.05321, 1.634, 0.6148, 0.7192, 0.6148, -0.5, 0.31, -0.5, 0.31, 0.7192, 0.31, 0.7192, 0.31, 1.634, 0.6148, 1.634, 0.6148, 0.7192, 0.1952, 0.7192, -1.634, 0.7192, -1.634, -0.5, 0.1952, -0.5, 0.3664, 0.7192, 2.195, 0.7192, 2.195, 1.634, 0.3664, 1.634, 0.8048, 0.5, 1.872, 0.5, 1.872, 1.719, 0.8048, 1.719, 0.8716, 0.6336, -0.1952, 0.6336, -0.1952, -0.2808, 0.8716, -0.2808, 0.2244, 0.1952, 2.053, 0.1952, 2.053, -1.634, 0.2244, -1.634, 0.6148, 0.8048, 0.6148, 0.1952, 0.31, 0.1952, 0.31, 0.8048, 0.6148, 0.8716, 0.6148, -0.1952, 0.31, -0.1952, 0.31, 0.8716, 0.2244, 0.8048, 0.2244, 0.1952, -0.3852, 0.1952, -0.3852, 0.8048, 0.31, 0.1952, 0.6148, 0.1952, 0.6148, -1.634, 0.31, -1.634, 0.2244, 0.8716, 0.2244, -0.1952, -0.3852, -0.1952, -0.3852, 0.8716, 0.05321, 0.8048, 0.05321, 0.1952, -1.776, 0.1952, -1.776, 0.8048, 0.6148, 0.1952, 1.224, 0.1952, 1.224, -1.634, 0.6148, -1.634, 0.05321, 0.8716, 0.05321, -0.1952, -1.776, -0.1952, -1.776, 0.8716, 0.1576, 0.5829, 2.139, 0.5829, 2.139, -0.1791, 0.1576, -0.1791, 0.6148, 0.5829, 0.1576, 0.5829, 0.1576, -0.1791, 0.6148, -0.1791, 0.5829, 0.7354, 0.5829, 0.2782, -0.1791, 0.2782, -0.1791, 0.7354, 0.1388, 0.8716, 0.1388, 0.5668, -0.7756, 0.5668, -0.7756, 0.8716, 0.214, 0.4332, 0.214, -0.3288, 0.3664, -0.3288, 0.3664, 0.4332, 0.8716, 0.214, 1.024, 0.214, 1.024, 0.6712, 0.8716, 0.6712, 0.5668, 0.214, 0.8716, 0.214, 0.8716, 0.6712, 0.5668, 0.6712, 0.6148, 0.4332, 0.6148, -0.3288, 0.31, -0.3288, 0.31, 0.4332, 0.2244, 0.214, 1.139, 0.214, 1.139, 0.6712, 0.2244, 0.6712, 0.6148, 0.214, 1.224, 0.214, 1.224, 0.6712, 0.6148, 0.6712, 0.31, 0.214, 0.6148, 0.214, 0.6148, 0.6712, 0.31, 0.6712, 0.6712, 0.214, 3.567, 0.214, 3.567, 0.6712, 0.6712, 0.6712, 0.07768, 0.4974, 0.07768, -0.2646, -9.828, -0.2646, -9.828, 0.4974, 0.3637, 0.4974, 0.3637, -0.2646, -0.7031, -0.2646, -0.7031, 0.4974, 0.2969, 0.4974, 0.2969, -0.2646, -0.9223, -0.2646, -0.9223, 0.4974, 0.6497, 0.4974, 0.6497, -0.2646, -0.4171, -0.2646, 0.8209, 0.7354, 0.3637, 0.7354, 0.3637, 1.497, 0.8689, 0.4974, 0.8689, -0.2646, -0.3503, -0.2646, -0.3503, 0.4974, 0.2405, 0.4974, 0.2405, -0.2646, -1.131, -0.2646, -1.131, 0.4974, 0.5829, 0.08821, 0.5829, -0.369, -0.1791, -0.369, -0.1791, 0.08821, 0.07768, 0.08821, 0.07768, -0.369, -9.828, -0.369, -9.828, 0.08821, 0.3637, 0.08821, 0.3637, -0.369, -0.7031, -0.369, -0.7031, 0.08821, 0.2969, 0.08821, 0.2969, -0.369, -0.9223, -0.369, -0.9223, 0.08821, 0.6497, 0.08821, 0.6497, -0.369, -0.4171, -0.369, -0.4171, 0.08821, 0.8209, 0.08821, 0.8209, -0.369, 0.3637, -0.369, 0.3637, 0.08821, 0.2405, 0.08821, 0.2405, -0.369, -1.131, -0.369, -1.131, 0.08821, 0.8689, 0.08821, 0.8689, -0.369, -0.3503, -0.369, -0.3503, 0.08821, 0.2244, 0.8716, 0.2244, 0.5668, -0.3852, 0.5668, -0.3852, 0.8716, 0.2244, 0.8716, 0.2244, 0.5668, 1.139, 0.5668, 1.139, 0.8716, 0.7484, 0.8716, 0.7484, 0.5668, 0.1388, 0.5668, 0.1388, 0.8716, 0.6148, 0.8716, 0.6148, 0.5668, 0.31, 0.5668, 0.31, 0.8716, 0.7484, 0.8716, 0.7484, 0.5668, 1.053, 0.5668, 1.053, 0.8716, 0.8716, 0.3476, 0.5668, 0.3476, 0.5668, -0.5668, 0.8716, -0.5668, 0.8716, 0.4332, 0.5668, 0.4332, 0.5668, 1.348, 0.8716, 1.348, 0.8716, 0.214, 0.5668, 0.214, 0.5668, 1.433, 0.8716, 1.433, 0.31, 0.8716, 0.31, 0.5668, 0.6148, 0.5668, 0.6148, 0.8716, 0.05321, 0.8716, 0.05321, 0.5668, -0.2516, 0.5668, -0.2516, 0.8716, 0.1388, 0.8716, 0.1388, 0.5668, 0.7484, 0.5668, 0.7484, 0.8716, 0.6148, 0.8716, 0.6148, 0.5668, 1.224, 0.5668, 1.224, 0.8716, 0.3664, 0.214, 0.6712, 0.214, 0.6712, 0.6712, 0.3664, 0.6712, 0.3664, 0.6712, 0.6712, 0.6712, 0.6712, 1.433, 0.3664, 1.433, 0.1388, 0.5668, 0.1388, -2.329, -0.7756, -2.329, -0.7756, 0.5668, 0.2244, 0.5668, 0.2244, -2.329, -0.3852, -2.329, -0.3852, 0.5668, 0.2244, 0.5668, 0.2244, -2.329, 1.139, -2.329, 1.139, 0.5668, 0.7484, 0.5668, 0.7484, -2.329, 0.1388, -2.329, 0.1388, 0.5668, 0.6148, 0.5668, 0.6148, -2.329, 0.31, -2.329, 0.31, 0.5668, 0.7484, 0.5668, 0.7484, -2.329, 1.053, -2.329, 1.053, 0.5668, 0.5668, 0.3476, -2.329, 0.3476, -2.329, -0.5668, 0.5668, -0.5668, 0.5668, 0.4332, -2.329, 0.4332, -2.329, 1.348, 0.5668, 1.348, 0.5668, 0.214, -2.329, 0.214, -2.329, 1.433, 0.5668, 1.433, 0.31, 0.5668, 0.31, -2.329, 0.6148, -2.329, 0.6148, 0.5668, 0.05321, 0.5668, 0.05321, -2.329, -0.2516, -2.329, -0.2516, 0.5668, 0.1388, 0.5668, 0.1388, -2.329, 0.7484, -2.329, 0.7484, 0.5668, 0.6148, 0.5668, 0.6148, -2.329, 1.224, -2.329, 1.224, 0.5668, 0.31, 0.6712, 0.31, 1.433, 0.1576, 1.433, 0.1576, 0.6712, 0.31, 0.4332, 0.31, -0.3288, 0.1576, -0.3288, 0.1576, 0.4332, 0.31, 0.6712, 0.31, 3.567, 0.1576, 3.567, 0.1576, 0.6712, 0.31, 0.5668, 0.31, -2.329, 0.1576, -2.329, 0.1576, 0.5668])
me_level_1_landing_pad_building.use_remesh_preserve_volume = False
me_level_1_landing_pad_building.use_remesh_preserve_attributes = False
me_level_1_landing_pad_building.use_mirror_vertex_groups = False
me_level_1_landing_pad_building.update()

# ---- objects
ob_level_1_landing_pad_building_ramp_1 = bpy.data.objects.new('level-1-landing-pad-building-ramp-1', me_level_1_landing_pad_building_ramp)
ob_level_1_control_tower = bpy.data.objects.new('level-1-control-tower', me_level_1_control_tower)
ob_level_1_landing_pad_lower = bpy.data.objects.new('level-1-landing-pad-lower', me_level_1_landing_pad_lower)
ob_level_1_landing_pad = bpy.data.objects.new('level-1-landing-pad', me_level_1_landing_pad)
ob_level_1_landing_pad_building_ramp = bpy.data.objects.new('level-1-landing-pad-building-ramp', me_level_1_landing_pad_building_ramp)
ob_level_1_landing_pad_building = bpy.data.objects.new('level-1-landing-pad-building', me_level_1_landing_pad_building)

# ---- transforms, parenting, visibility, modifiers, constraints
ob_level_1_landing_pad_building_ramp_1.location = (12.31, -1.488, -7.398)
ob_level_1_landing_pad_building_ramp_1.rotation_euler = (1.571, -0.0, 0.0)
ob_level_1_landing_pad_building_ramp_1.lineart.crease_threshold = 0.0
ob_level_1_control_tower.location = (-15.18, 0.7539, -5.33)
ob_level_1_control_tower.rotation_euler = (1.571, -0.0, 0.0)
ob_level_1_control_tower.lineart.crease_threshold = 0.0
ob_level_1_landing_pad_lower.location = (3.457e-06, -4.768e-07, -9.413)
ob_level_1_landing_pad_lower.rotation_euler = (1.571, -0.0, 0.0)
ob_level_1_landing_pad_lower.lineart.crease_threshold = 0.0
ob_level_1_landing_pad.location = (-2.384e-07, 0.0, 0.0)
ob_level_1_landing_pad.rotation_euler = (1.571, -0.0, 0.0)
ob_level_1_landing_pad.lineart.crease_threshold = 0.0
ob_level_1_landing_pad_building_ramp.location = (12.31, -1.488, -2.826)
ob_level_1_landing_pad_building_ramp.rotation_euler = (1.571, -0.0, 0.0)
ob_level_1_landing_pad_building_ramp.lineart.crease_threshold = 0.0
ob_level_1_landing_pad_building.location = (10.04, -0.5481, -2.847)
ob_level_1_landing_pad_building.rotation_euler = (1.571, -0.0, 0.0)
ob_level_1_landing_pad_building.lineart.crease_threshold = 0.0

# ---- collection membership
col_collection_1.objects.link(ob_level_1_landing_pad_building_ramp_1)
col_collection_1.objects.link(ob_level_1_control_tower)
col_collection_1.objects.link(ob_level_1_landing_pad_lower)
col_collection_1.objects.link(ob_level_1_landing_pad)
col_collection_1.objects.link(ob_level_1_landing_pad_building_ramp)
col_collection_1.objects.link(ob_level_1_landing_pad_building)

# ---- scene / render settings (as saved in the file)
scene.frame_start = 0; scene.frame_end = 250; scene.frame_set(0)
scene.render.engine = 'BLENDER_EEVEE_NEXT'
scene.render.resolution_percentage = 50
scene.render.fps = 30
scene.render.dither_intensity = 0.0
scene.cycles.use_denoising = False
scene.cycles.samples = 128
scene.cycles.sampling_pattern = 'TABULATED_SOBOL'
scene.cycles.use_adaptive_sampling = False
scene.cycles.use_light_tree = False
scene.cycles.blur_glossy = 0.0
scene.cycles.sample_clamp_indirect = 0.0
scene.view_settings.view_transform = 'Standard'
bpy.context.view_layer.update()

# ---- added for rendering (the .blend has no active camera and no usable light): camera, sun
cam_auto = bpy.data.cameras.new('AutoCamera')
cam_auto.lens = 50.0
cam_auto.sensor_width = 36.0
cam_auto.clip_end = 1000.0
ob_auto_camera = bpy.data.objects.new('AutoCamera', cam_auto)
scene.collection.objects.link(ob_auto_camera)
ob_auto_camera.location = (49.0309, -63.3996, 30.3792)
ob_auto_camera.rotation_euler = (1.09748, -7.21219e-08, 0.694738)
scene.camera = ob_auto_camera
light_auto_sun = bpy.data.lights.new('AutoSun', 'SUN')
light_auto_sun.energy = 3.0
light_auto_sun.angle = 0.0523599
ob_auto_sun = bpy.data.objects.new('AutoSun', light_auto_sun)
scene.collection.objects.link(ob_auto_sun)
ob_auto_sun.rotation_euler = (0.872665, 0.174533, 0.523599)
bpy.context.view_layer.update()
